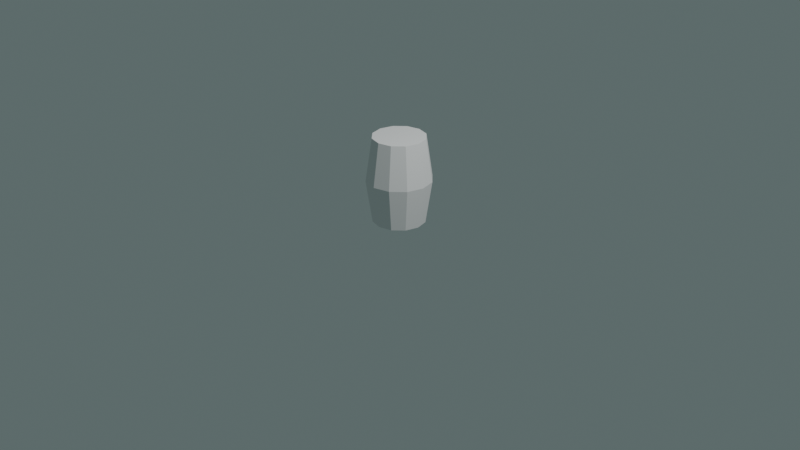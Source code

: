 # Source: barrel.blend  (saved by Blender 4.0.36; exported with 4.5.12 LTS)
import bpy
from mathutils import Matrix  # noqa: F401  (used for matrix-valued properties, if any)

bpy.ops.wm.read_factory_settings(use_empty=True)
scene = bpy.context.scene
scene.name = 'Scene'

# ---- collections
col_collection = bpy.data.collections.new('Collection'); scene.collection.children.link(col_collection)

# ---- images (referenced by path relative to the original .blend; pixels are not part of the script)
import os
ASSET_DIR = os.environ.get("B2B_ASSET_DIR", "")  # directory of the original .blend (textures are referenced by path, not embedded)
HERE = os.path.dirname(os.path.abspath(__file__))  # packed textures are extracted next to this script under _unpacked/

def load_image(name, relpath, width, height, colorspace="sRGB"):
    """Load a texture the original file referenced (path relative to the .blend, or extracted next to this script)."""
    p = next((c for c in (os.path.join(HERE, relpath), os.path.join(ASSET_DIR, relpath)) if relpath and os.path.exists(c)), "")
    if p:
        img = bpy.data.images.load(p, check_existing=True)
        img.name = name
    else:  # same state as the original file: an image datablock whose file is absent (Cycles renders it pink)
        img = bpy.data.images.new(name, width, height)
        img.source = "FILE"
        img.filepath = "//" + (relpath or name)
    img.colorspace_settings.name = colorspace
    return img
img_uv_grid = load_image('uv_grid', '', 1024, 1024, 'sRGB')
img_barrel_brown = load_image('barrel brown', 'textures/barrel texture.png', 1024, 1024, 'sRGB')

# ---- materials (node trees are filled in below, after node groups)
mat_material = bpy.data.materials.new('Material')
mat_material.alpha_threshold = 0.0
mat_material.roughness = 0.5
mat_material.line_color = (0.0, 0.0, 0.0, 1.0)
mat_material_001 = bpy.data.materials.new('Material.001')
mat_material_001.alpha_threshold = 0.0
mat_material_001.roughness = 0.5
mat_material_001.line_color = (0.0, 0.0, 0.0, 1.0)

# ---- material node trees
mat_material.use_nodes = True; mat_material.node_tree.nodes.clear()
_N = mat_material.node_tree.nodes; _L = mat_material.node_tree.links
n0 = _N.new('ShaderNodeOutputMaterial'); n0.name = 'Material Output'; n0.location = (300, 300)
n1 = _N.new('ShaderNodeBsdfPrincipled'); n1.name = 'Principled BSDF'; n1.location = (10, 300)
n1.distribution = 'GGX'
n1.subsurface_method = 'RANDOM_WALK_SKIN'
n1.inputs[3].default_value = 1.45
n1.inputs[27].default_value = (0.0, 0.0, 0.0, 1.0)
n1.inputs[28].default_value = 1.0
n2 = _N.new('ShaderNodeTexImage'); n2.name = 'Image Texture'; n2.location = (-309, 289)
n2.image = img_uv_grid
_L.new(n1.outputs[0], n0.inputs[0])
_L.new(n2.outputs[0], n1.inputs[0])
n0.is_active_output = True
mat_material_001.use_nodes = True; mat_material_001.node_tree.nodes.clear()
_N = mat_material_001.node_tree.nodes; _L = mat_material_001.node_tree.links
n0 = _N.new('ShaderNodeOutputMaterial'); n0.name = 'Material Output'; n0.location = (300, 300)
n1 = _N.new('ShaderNodeBsdfPrincipled'); n1.name = 'Principled BSDF'; n1.location = (10, 300)
n1.distribution = 'GGX'
n1.subsurface_method = 'RANDOM_WALK_SKIN'
n1.inputs[3].default_value = 1.45
n1.inputs[27].default_value = (0.0, 0.0, 0.0, 1.0)
n1.inputs[28].default_value = 1.0
n2 = _N.new('ShaderNodeTexImage'); n2.name = 'Image Texture'; n2.location = (-309, 289)
n2.image = img_barrel_brown
_L.new(n1.outputs[0], n0.inputs[0])
_L.new(n2.outputs[0], n1.inputs[0])
n0.is_active_output = True

# ---- world
world_world = bpy.data.worlds.new('World'); scene.world = world_world
world_world.use_nodes = True; world_world.node_tree.nodes.clear()
_N = world_world.node_tree.nodes; _L = world_world.node_tree.links
n0 = _N.new('ShaderNodeOutputWorld'); n0.name = 'World Output'; n0.location = (300, 300)
n1 = _N.new('ShaderNodeBackground'); n1.name = 'Background'; n1.location = (10, 300)
n1.inputs[0].default_value = (0.08717, 0.1193, 0.1183, 1.0)
_L.new(n1.outputs[0], n0.inputs[0])
n0.is_active_output = True
world_world.color = (0.05088, 0.05088, 0.05088)
world_world.use_sun_shadow = False
world_world.sun_shadow_jitter_overblur = 0.0

# ---- cameras
cam_camera = bpy.data.cameras.new('Camera')
cam_camera.clip_end = 100.0
cam_camera.ortho_scale = 7.314

# ---- lights
light_light = bpy.data.lights.new('Light', 'SPOT')
light_light.transmission_factor = 0.0
light_light.energy = 1000.0
light_light.shadow_soft_size = 0.1
light_light.shadow_maximum_resolution = 0.006
light_light.use_absolute_resolution = True
light_light.spot_size = 0.2969
light_light.use_soft_falloff = False

# ---- meshes
me_cylinder = bpy.data.meshes.new('Cylinder')
me_cylinder.from_pydata([(-3.104e-09, 0.275, 0.9), (0.1375, 0.2382, 0.9), (0.2382, 0.1375, 0.9), (0.275, -2.484e-09, 0.9), (0.2382, -0.1375, 0.9), (0.1375, -0.2382, 0.9), (-3.104e-09, -0.275, 0.9), (-0.1375, -0.2382, 0.9), (-0.2382, -0.1375, 0.9), (-0.275, -2.484e-09, 0.9), (-0.2382, 0.1375, 0.9), (-0.1375, 0.2382, 0.9), (-2.367e-09, 0.3829, 0.45), (0.1915, 0.3316, 0.45), (0.3316, 0.1915, 0.45), (0.3829, -3.096e-09, 0.45), (0.3316, -0.1915, 0.45), (0.1915, -0.3316, 0.45), (-2.367e-09, -0.3829, 0.45), (-0.1915, -0.3316, 0.45), (-0.3316, -0.1915, 0.45), (-0.3829, -3.096e-09, 0.45), (-0.3316, 0.1915, 0.45), (-0.1915, 0.3316, 0.45), (-2.823e-09, 0.3374, 0.7331), (-2.727e-09, 0.352, 0.6751), (0.176, 0.3049, 0.6751), (0.1687, 0.2922, 0.7331), (0.3049, 0.176, 0.6751), (0.2922, 0.1687, 0.7331), (0.352, -2.846e-09, 0.6751), (0.3374, -2.765e-09, 0.7331), (0.3049, -0.176, 0.6751), (0.2922, -0.1687, 0.7331), (0.176, -0.3049, 0.6751), (0.1687, -0.2922, 0.7331), (-2.727e-09, -0.352, 0.6751), (-2.823e-09, -0.3374, 0.7331), (-0.176, -0.3049, 0.6751), (-0.1687, -0.2922, 0.7331), (-0.3049, -0.176, 0.6751), (-0.2922, -0.1687, 0.7331), (-0.352, -2.846e-09, 0.6751), (-0.3374, -2.765e-09, 0.7331), (-0.3049, 0.176, 0.6751), (-0.2922, 0.1687, 0.7331), (-0.176, 0.3049, 0.6751), (-0.1687, 0.2922, 0.7331), (-2.823e-09, 0.3568, 0.7279), (-2.727e-09, 0.3714, 0.6808), (0.1857, 0.3217, 0.6808), (0.1784, 0.309, 0.7279), (0.3217, 0.1857, 0.6808), (0.309, 0.1784, 0.7279), (0.3714, -2.846e-09, 0.6808), (0.3568, -2.765e-09, 0.7279), (0.3217, -0.1857, 0.6808), (0.309, -0.1784, 0.7279), (0.1857, -0.3217, 0.6808), (0.1784, -0.309, 0.7279), (-2.727e-09, -0.3714, 0.6808), (-2.823e-09, -0.3568, 0.7279), (-0.1857, -0.3217, 0.6808), (-0.1784, -0.309, 0.7279), (-0.3217, -0.1857, 0.6808), (-0.309, -0.1784, 0.7279), (-0.3714, -2.846e-09, 0.6808), (-0.3568, -2.765e-09, 0.7279), (-0.3217, 0.1857, 0.6808), (-0.309, 0.1784, 0.7279), (-0.1857, 0.3217, 0.6808), (-0.1784, 0.309, 0.7279), (-2.575e-09, 0.2457, 0.9), (0.1229, 0.2128, 0.9), (0.2128, 0.1229, 0.9), (0.2457, -2.219e-09, 0.9), (0.2128, -0.1229, 0.9), (0.1229, -0.2128, 0.9), (-2.575e-09, -0.2457, 0.9), (-0.1229, -0.2128, 0.9), (-0.2128, -0.1229, 0.9), (-0.2457, -2.219e-09, 0.9), (-0.2128, 0.1229, 0.9), (-0.1229, 0.2128, 0.9), (-2.575e-09, 0.2457, 0.87), (0.1229, 0.2128, 0.87), (0.2128, 0.1229, 0.87), (0.2457, -2.219e-09, 0.87), (0.2128, -0.1229, 0.87), (0.1229, -0.2128, 0.87), (-2.575e-09, -0.2457, 0.87), (-0.1229, -0.2128, 0.87), (-0.2128, -0.1229, 0.87), (-0.2457, -2.219e-09, 0.87), (-0.2128, 0.1229, 0.87), (-0.1229, 0.2128, 0.87), (-3.104e-09, 0.275, 0.0), (0.1375, 0.2382, 0.0), (0.2382, 0.1375, 0.0), (0.275, -2.484e-09, 0.0), (0.2382, -0.1375, 0.0), (0.1375, -0.2382, 0.0), (-3.104e-09, -0.275, 0.0), (-0.1375, -0.2382, 0.0), (-0.2382, -0.1375, 0.0), (-0.275, -2.484e-09, 0.0), (-0.2382, 0.1375, 0.0), (-0.1375, 0.2382, 0.0), (-2.823e-09, 0.3374, 0.1669), (-2.727e-09, 0.352, 0.2249), (0.176, 0.3049, 0.2249), (0.1687, 0.2922, 0.1669), (0.3049, 0.176, 0.2249), (0.2922, 0.1687, 0.1669), (0.352, -2.846e-09, 0.2249), (0.3374, -2.765e-09, 0.1669), (0.3049, -0.176, 0.2249), (0.2922, -0.1687, 0.1669), (0.176, -0.3049, 0.2249), (0.1687, -0.2922, 0.1669), (-2.727e-09, -0.352, 0.2249), (-2.823e-09, -0.3374, 0.1669), (-0.176, -0.3049, 0.2249), (-0.1687, -0.2922, 0.1669), (-0.3049, -0.176, 0.2249), (-0.2922, -0.1687, 0.1669), (-0.352, -2.846e-09, 0.2249), (-0.3374, -2.765e-09, 0.1669), (-0.3049, 0.176, 0.2249), (-0.2922, 0.1687, 0.1669), (-0.176, 0.3049, 0.2249), (-0.1687, 0.2922, 0.1669), (-2.823e-09, 0.3568, 0.1721), (-2.727e-09, 0.3714, 0.2192), (0.1857, 0.3217, 0.2192), (0.1784, 0.309, 0.1721), (0.3217, 0.1857, 0.2192), (0.309, 0.1784, 0.1721), (0.3714, -2.846e-09, 0.2192), (0.3568, -2.765e-09, 0.1721), (0.3217, -0.1857, 0.2192), (0.309, -0.1784, 0.1721), (0.1857, -0.3217, 0.2192), (0.1784, -0.309, 0.1721), (-2.727e-09, -0.3714, 0.2192), (-2.823e-09, -0.3568, 0.1721), (-0.1857, -0.3217, 0.2192), (-0.1784, -0.309, 0.1721), (-0.3217, -0.1857, 0.2192), (-0.309, -0.1784, 0.1721), (-0.3714, -2.846e-09, 0.2192), (-0.3568, -2.765e-09, 0.1721), (-0.3217, 0.1857, 0.2192), (-0.309, 0.1784, 0.1721), (-0.1857, 0.3217, 0.2192), (-0.1784, 0.309, 0.1721), (-2.575e-09, 0.2457, 0.0), (0.1229, 0.2128, 0.0), (0.2128, 0.1229, 0.0), (0.2457, -2.219e-09, 0.0), (0.2128, -0.1229, 0.0), (0.1229, -0.2128, 0.0), (-2.575e-09, -0.2457, 0.0), (-0.1229, -0.2128, 0.0), (-0.2128, -0.1229, 0.0), (-0.2457, -2.219e-09, 0.0), (-0.2128, 0.1229, 0.0), (-0.1229, 0.2128, 0.0), (-2.575e-09, 0.2457, 0.03003), (0.1229, 0.2128, 0.03003), (0.2128, 0.1229, 0.03003), (0.2457, -2.219e-09, 0.03003), (0.2128, -0.1229, 0.03003), (0.1229, -0.2128, 0.03003), (-2.575e-09, -0.2457, 0.03003), (-0.1229, -0.2128, 0.03003), (-0.2128, -0.1229, 0.03003), (-0.2457, -2.219e-09, 0.03003), (-0.2128, 0.1229, 0.03003), (-0.1229, 0.2128, 0.03003), (0.1377, 0.1617, 0.87), (0.09964, 0.1341, 0.87), (0.1142, 0.08939, 0.87), (0.1612, 0.08939, 0.87), (0.1757, 0.1341, 0.87), (0.1377, 0.1617, 0.8822), (0.09964, 0.1341, 0.8822), (0.1142, 0.08939, 0.8822), (0.1612, 0.08939, 0.8822), (0.1757, 0.1341, 0.8822)], [], [(23, 46, 25, 12), (13, 26, 28, 14), (14, 28, 30, 15), (15, 30, 32, 16), (16, 32, 34, 17), (17, 34, 36, 18), (18, 36, 38, 19), (19, 38, 40, 20), (20, 40, 42, 21), (21, 42, 44, 22), (22, 44, 46, 23), (12, 25, 26, 13), (27, 1, 2, 29), (45, 10, 11, 47), (43, 9, 10, 45), (41, 8, 9, 43), (39, 7, 8, 41), (37, 6, 7, 39), (35, 5, 6, 37), (33, 4, 5, 35), (31, 3, 4, 33), (29, 2, 3, 31), (24, 0, 1, 27), (29, 31, 55, 53), (39, 41, 65, 63), (36, 34, 58, 60), (46, 44, 68, 70), (26, 25, 49, 50), (35, 37, 61, 59), (45, 47, 71, 69), (32, 30, 54, 56), (42, 40, 64, 66), (24, 27, 51, 48), (31, 33, 57, 55), (41, 43, 67, 65), (47, 11, 0, 24), (71, 48, 49, 70), (69, 71, 70, 68), (67, 69, 68, 66), (65, 67, 66, 64), (63, 65, 64, 62), (61, 63, 62, 60), (59, 61, 60, 58), (57, 59, 58, 56), (55, 57, 56, 54), (53, 55, 54, 52), (51, 53, 52, 50), (48, 51, 50, 49), (40, 38, 62, 64), (30, 28, 52, 54), (43, 45, 69, 67), (33, 35, 59, 57), (47, 24, 48, 71), (44, 42, 66, 68), (34, 32, 56, 58), (37, 39, 63, 61), (27, 29, 53, 51), (25, 46, 70, 49), (38, 36, 60, 62), (28, 26, 50, 52), (5, 4, 76, 77), (0, 11, 83, 72), (2, 1, 73, 74), (9, 8, 80, 81), (6, 5, 77, 78), (3, 2, 74, 75), (10, 9, 81, 82), (7, 6, 78, 79), (4, 3, 75, 76), (11, 10, 82, 83), (1, 0, 72, 73), (8, 7, 79, 80), (74, 73, 85, 86), (81, 80, 92, 93), (78, 77, 89, 90), (75, 74, 86, 87), (82, 81, 93, 94), (79, 78, 90, 91), (76, 75, 87, 88), (83, 82, 94, 95), (73, 72, 84, 85), (80, 79, 91, 92), (77, 76, 88, 89), (72, 83, 95, 84), (93, 92, 94), (92, 91, 95, 94), (91, 90, 84, 95), (85, 84, 90, 89), (86, 85, 89, 88), (87, 86, 88), (23, 12, 109, 130), (13, 14, 112, 110), (14, 15, 114, 112), (15, 16, 116, 114), (16, 17, 118, 116), (17, 18, 120, 118), (18, 19, 122, 120), (19, 20, 124, 122), (20, 21, 126, 124), (21, 22, 128, 126), (22, 23, 130, 128), (12, 13, 110, 109), (111, 113, 98, 97), (129, 131, 107, 106), (127, 129, 106, 105), (125, 127, 105, 104), (123, 125, 104, 103), (121, 123, 103, 102), (119, 121, 102, 101), (117, 119, 101, 100), (115, 117, 100, 99), (113, 115, 99, 98), (108, 111, 97, 96), (113, 137, 139, 115), (123, 147, 149, 125), (120, 144, 142, 118), (130, 154, 152, 128), (110, 134, 133, 109), (119, 143, 145, 121), (129, 153, 155, 131), (116, 140, 138, 114), (126, 150, 148, 124), (108, 132, 135, 111), (115, 139, 141, 117), (125, 149, 151, 127), (131, 108, 96, 107), (155, 154, 133, 132), (153, 152, 154, 155), (151, 150, 152, 153), (149, 148, 150, 151), (147, 146, 148, 149), (145, 144, 146, 147), (143, 142, 144, 145), (141, 140, 142, 143), (139, 138, 140, 141), (137, 136, 138, 139), (135, 134, 136, 137), (132, 133, 134, 135), (124, 148, 146, 122), (114, 138, 136, 112), (127, 151, 153, 129), (117, 141, 143, 119), (131, 155, 132, 108), (128, 152, 150, 126), (118, 142, 140, 116), (121, 145, 147, 123), (111, 135, 137, 113), (109, 133, 154, 130), (122, 146, 144, 120), (112, 136, 134, 110), (101, 161, 160, 100), (96, 156, 167, 107), (98, 158, 157, 97), (105, 165, 164, 104), (102, 162, 161, 101), (99, 159, 158, 98), (106, 166, 165, 105), (103, 163, 162, 102), (100, 160, 159, 99), (107, 167, 166, 106), (97, 157, 156, 96), (104, 164, 163, 103), (158, 170, 169, 157), (165, 177, 176, 164), (162, 174, 173, 161), (159, 171, 170, 158), (166, 178, 177, 165), (163, 175, 174, 162), (160, 172, 171, 159), (167, 179, 178, 166), (157, 169, 168, 156), (164, 176, 175, 163), (161, 173, 172, 160), (156, 168, 179, 167), (177, 178, 176), (176, 178, 179, 175), (175, 179, 168, 174), (169, 173, 174, 168), (170, 172, 173, 169), (171, 172, 170), (183, 188, 187, 182), (181, 186, 185, 180), (184, 189, 188, 183), (182, 187, 186, 181), (180, 185, 189, 184), (186, 187, 188, 189, 185)])
_k = set([(0, 24), (0, 72), (1, 27), (1, 73), (2, 29), (2, 74), (3, 31), (3, 75), (4, 33), (4, 76), (5, 35), (5, 77), (6, 37), (6, 78), (7, 39), (7, 79), (8, 41), (8, 80), (9, 43), (9, 81), (10, 45), (10, 82), (11, 47), (11, 83), (12, 25), (12, 109), (13, 26), (13, 110), (14, 28), (14, 112), (15, 30), (15, 114), (16, 32), (16, 116), (17, 34), (17, 118), (18, 36), (18, 120), (19, 38), (19, 122), (20, 40), (20, 124), (21, 42), (21, 126), (22, 44), (22, 128), (23, 46), (23, 130), (27, 51), (72, 84), (73, 85), (74, 86), (75, 87), (76, 88), (77, 89), (78, 90), (79, 91), (80, 92), (81, 93), (82, 94), (83, 95), (96, 108), (96, 156), (97, 111), (97, 157), (98, 113), (98, 158), (99, 115), (99, 159), (100, 117), (100, 160), (101, 119), (101, 161), (102, 121), (102, 162), (103, 123), (103, 163), (104, 125), (104, 164), (105, 127), (105, 165), (106, 129), (106, 166), (107, 131), (107, 167), (108, 132), (109, 133), (110, 134), (111, 135), (112, 136), (113, 137), (114, 138), (115, 139), (116, 140), (117, 141), (118, 142), (119, 143), (120, 144), (121, 145), (122, 146), (123, 147), (124, 148), (125, 149), (126, 150), (127, 151), (128, 152), (129, 153), (130, 154), (131, 155), (132, 133), (134, 135), (136, 137), (138, 139), (140, 141), (142, 143), (144, 145), (146, 147), (148, 149), (150, 151), (152, 153), (154, 155), (156, 168), (157, 169), (158, 170), (159, 171), (160, 172), (161, 173), (162, 174), (163, 175), (164, 176), (165, 177), (166, 178), (167, 179)])
me_cylinder.attributes.new('sharp_edge', 'BOOLEAN', 'EDGE').data.foreach_set('value', [ (min(e.vertices), max(e.vertices)) in _k for e in me_cylinder.edges])
_uv = me_cylinder.uv_layers.new(name='UVMap')
_uv.uv.foreach_set('vector', [0.09776, 0.7603, 0.09776, 0.8697, 0.001464, 0.8697, 0.001464, 0.7603, 0.9201, 0.7603, 0.9201, 0.8697, 0.8448, 0.8697, 0.8448, 0.7603, 0.8448, 0.7603, 0.8448, 0.8697, 0.7723, 0.8697, 0.7723, 0.7603, 0.7723, 0.7603, 0.7723, 0.8697, 0.699, 0.8697, 0.699, 0.7603, 0.699, 0.7603, 0.699, 0.8697, 0.6231, 0.8697, 0.6231, 0.7603, 0.6231, 0.7603, 0.6231, 0.8697, 0.5435, 0.8697, 0.5435, 0.7603, 0.5435, 0.7603, 0.5435, 0.8697, 0.4599, 0.8697, 0.4599, 0.7603, 0.4599, 0.7603, 0.4599, 0.8697, 0.3715, 0.8697, 0.3715, 0.7603, 0.3715, 0.7603, 0.3715, 0.8697, 0.2819, 0.8697, 0.2819, 0.7603, 0.2819, 0.7603, 0.2819, 0.8697, 0.1908, 0.8697, 0.1908, 0.7603, 0.1908, 0.7603, 0.1908, 0.8697, 0.09776, 0.8697, 0.09776, 0.7603, 0.9981, 0.7603, 0.9981, 0.8697, 0.9201, 0.8697, 0.9201, 0.7603, 0.9201, 0.9136, 0.9201, 0.9979, 0.8448, 0.9979, 0.8448, 0.9136, 0.1908, 0.9136, 0.1908, 0.9979, 0.09776, 0.9979, 0.09776, 0.9136, 0.2819, 0.9136, 0.2819, 0.9979, 0.1908, 0.9979, 0.1908, 0.9136, 0.3715, 0.9136, 0.3715, 0.9979, 0.2819, 0.9979, 0.2819, 0.9136, 0.4599, 0.9136, 0.4599, 0.9979, 0.3715, 0.9979, 0.3715, 0.9136, 0.5435, 0.9136, 0.5435, 0.9979, 0.4599, 0.9979, 0.4599, 0.9136, 0.6231, 0.9136, 0.6231, 0.9979, 0.5435, 0.9979, 0.5435, 0.9136, 0.699, 0.9136, 0.699, 0.9979, 0.6231, 0.9979, 0.6231, 0.9136, 0.7723, 0.9136, 0.7723, 0.9979, 0.699, 0.9979, 0.699, 0.9136, 0.8448, 0.9136, 0.8448, 0.9979, 0.7723, 0.9979, 0.7723, 0.9136, 0.9981, 0.9136, 0.9981, 0.9979, 0.9201, 0.9979, 0.9201, 0.9136, 0.8448, 0.9136, 0.7723, 0.9136, 0.7723, 0.9036, 0.8448, 0.9036, 0.4599, 0.9136, 0.3715, 0.9136, 0.3715, 0.9036, 0.4599, 0.9036, 0.5435, 0.8697, 0.6231, 0.8697, 0.6231, 0.8803, 0.5435, 0.8803, 0.09776, 0.8697, 0.1908, 0.8697, 0.1908, 0.8803, 0.09776, 0.8803, 0.9201, 0.8697, 0.9981, 0.8697, 0.9981, 0.8803, 0.9201, 0.8803, 0.6231, 0.9136, 0.5435, 0.9136, 0.5435, 0.9036, 0.6231, 0.9036, 0.1908, 0.9136, 0.09776, 0.9136, 0.09776, 0.9036, 0.1908, 0.9036, 0.699, 0.8697, 0.7723, 0.8697, 0.7723, 0.8803, 0.699, 0.8803, 0.2819, 0.8697, 0.3715, 0.8697, 0.3715, 0.8803, 0.2819, 0.8803, 0.9981, 0.9136, 0.9201, 0.9136, 0.9201, 0.9036, 0.9981, 0.9036, 0.7723, 0.9136, 0.699, 0.9136, 0.699, 0.9036, 0.7723, 0.9036, 0.3715, 0.9136, 0.2819, 0.9136, 0.2819, 0.9036, 0.3715, 0.9036, 0.09776, 0.9136, 0.09776, 0.9979, 0.001464, 0.9979, 0.001464, 0.9136, 0.09776, 0.9036, 0.001464, 0.9036, 0.001464, 0.8803, 0.09776, 0.8803, 0.1908, 0.9036, 0.09776, 0.9036, 0.09776, 0.8803, 0.1908, 0.8803, 0.2819, 0.9036, 0.1908, 0.9036, 0.1908, 0.8803, 0.2819, 0.8803, 0.3715, 0.9036, 0.2819, 0.9036, 0.2819, 0.8803, 0.3715, 0.8803, 0.4599, 0.9036, 0.3715, 0.9036, 0.3715, 0.8803, 0.4599, 0.8803, 0.5435, 0.9036, 0.4599, 0.9036, 0.4599, 0.8803, 0.5435, 0.8803, 0.6231, 0.9036, 0.5435, 0.9036, 0.5435, 0.8803, 0.6231, 0.8803, 0.699, 0.9036, 0.6231, 0.9036, 0.6231, 0.8803, 0.699, 0.8803, 0.7723, 0.9036, 0.699, 0.9036, 0.699, 0.8803, 0.7723, 0.8803, 0.8448, 0.9036, 0.7723, 0.9036, 0.7723, 0.8803, 0.8448, 0.8803, 0.9201, 0.9036, 0.8448, 0.9036, 0.8448, 0.8803, 0.9201, 0.8803, 0.9981, 0.9036, 0.9201, 0.9036, 0.9201, 0.8803, 0.9981, 0.8803, 0.3715, 0.8697, 0.4599, 0.8697, 0.4599, 0.8803, 0.3715, 0.8803, 0.7723, 0.8697, 0.8448, 0.8697, 0.8448, 0.8803, 0.7723, 0.8803, 0.2819, 0.9136, 0.1908, 0.9136, 0.1908, 0.9036, 0.2819, 0.9036, 0.699, 0.9136, 0.6231, 0.9136, 0.6231, 0.9036, 0.699, 0.9036, 0.09776, 0.9136, 0.001464, 0.9136, 0.001464, 0.9036, 0.09776, 0.9036, 0.1908, 0.8697, 0.2819, 0.8697, 0.2819, 0.8803, 0.1908, 0.8803, 0.6231, 0.8697, 0.699, 0.8697, 0.699, 0.8803, 0.6231, 0.8803, 0.5435, 0.9136, 0.4599, 0.9136, 0.4599, 0.9036, 0.5435, 0.9036, 0.9201, 0.9136, 0.8448, 0.9136, 0.8448, 0.9036, 0.9201, 0.9036, 0.001464, 0.8697, 0.09776, 0.8697, 0.09776, 0.8803, 0.001464, 0.8803, 0.4599, 0.8697, 0.5435, 0.8697, 0.5435, 0.8803, 0.4599, 0.8803, 0.8448, 0.8697, 0.9201, 0.8697, 0.9201, 0.8803, 0.8448, 0.8803, 0.2833, 0.4349, 0.2303, 0.4896, 0.2221, 0.4761, 0.2696, 0.4272, 0.008423, 0.3624, 0.02759, 0.2888, 0.04126, 0.2965, 0.02409, 0.3624, 0.08157, 0.4902, 0.02815, 0.4359, 0.04177, 0.4281, 0.08968, 0.4766, 0.1548, 0.2118, 0.2293, 0.2334, 0.2212, 0.247, 0.1549, 0.2283, 0.3024, 0.3612, 0.2833, 0.4349, 0.2696, 0.4272, 0.2868, 0.3613, 0.156, 0.5119, 0.08157, 0.4902, 0.08968, 0.4766, 0.1559, 0.4954, 0.08058, 0.2341, 0.1548, 0.2118, 0.1549, 0.2283, 0.08879, 0.2476, 0.2827, 0.2878, 0.3024, 0.3612, 0.2868, 0.3613, 0.2691, 0.2956, 0.2303, 0.4896, 0.156, 0.5119, 0.1559, 0.4954, 0.2221, 0.4761, 0.02759, 0.2888, 0.08058, 0.2341, 0.08879, 0.2476, 0.04126, 0.2965, 0.02815, 0.4359, 0.008423, 0.3624, 0.02409, 0.3624, 0.04177, 0.4281, 0.2293, 0.2334, 0.2827, 0.2878, 0.2691, 0.2956, 0.2212, 0.247, 0.08968, 0.4766, 0.04177, 0.4281, 0.05442, 0.4208, 0.09717, 0.4639, 0.1549, 0.2283, 0.2212, 0.247, 0.2137, 0.2597, 0.155, 0.2435, 0.2868, 0.3613, 0.2696, 0.4272, 0.2569, 0.42, 0.2722, 0.3614, 0.1559, 0.4954, 0.08968, 0.4766, 0.09717, 0.4639, 0.1559, 0.4802, 0.08879, 0.2476, 0.1549, 0.2283, 0.155, 0.2435, 0.09639, 0.2602, 0.2691, 0.2956, 0.2868, 0.3613, 0.2722, 0.3614, 0.2564, 0.3028, 0.2221, 0.4761, 0.1559, 0.4954, 0.1559, 0.4802, 0.2145, 0.4634, 0.04126, 0.2965, 0.08879, 0.2476, 0.09639, 0.2602, 0.05396, 0.3036, 0.04177, 0.4281, 0.02409, 0.3624, 0.03864, 0.3623, 0.05442, 0.4208, 0.2212, 0.247, 0.2691, 0.2956, 0.2564, 0.3028, 0.2137, 0.2597, 0.2696, 0.4272, 0.2221, 0.4761, 0.2145, 0.4634, 0.2569, 0.42, 0.02409, 0.3624, 0.04126, 0.2965, 0.05396, 0.3036, 0.03864, 0.3623, 0.155, 0.2435, 0.2137, 0.2597, 0.09639, 0.2602, 0.2137, 0.2597, 0.2564, 0.3028, 0.05396, 0.3036, 0.09639, 0.2602, 0.2564, 0.3028, 0.2722, 0.3614, 0.03864, 0.3623, 0.05396, 0.3036, 0.05442, 0.4208, 0.03864, 0.3623, 0.2722, 0.3614, 0.2569, 0.42, 0.09717, 0.4639, 0.05442, 0.4208, 0.2569, 0.42, 0.2145, 0.4634, 0.1559, 0.4802, 0.09717, 0.4639, 0.2145, 0.4634, 0.09776, 0.7603, 0.001464, 0.7603, 0.001464, 0.6558, 0.09776, 0.6558, 0.9201, 0.7603, 0.8448, 0.7603, 0.8448, 0.6558, 0.9201, 0.6558, 0.8448, 0.7603, 0.7723, 0.7603, 0.7723, 0.6558, 0.8448, 0.6558, 0.7723, 0.7603, 0.699, 0.7603, 0.699, 0.6558, 0.7723, 0.6558, 0.699, 0.7603, 0.6231, 0.7603, 0.6231, 0.6558, 0.699, 0.6558, 0.6231, 0.7603, 0.5435, 0.7603, 0.5435, 0.6558, 0.6231, 0.6558, 0.5435, 0.7603, 0.4599, 0.7603, 0.4599, 0.6558, 0.5435, 0.6558, 0.4599, 0.7603, 0.3715, 0.7603, 0.3715, 0.6558, 0.4599, 0.6558, 0.3715, 0.7603, 0.2819, 0.7603, 0.2819, 0.6558, 0.3715, 0.6558, 0.2819, 0.7603, 0.1908, 0.7603, 0.1908, 0.6558, 0.2819, 0.6558, 0.1908, 0.7603, 0.09776, 0.7603, 0.09776, 0.6558, 0.1908, 0.6558, 0.9981, 0.7603, 0.9201, 0.7603, 0.9201, 0.6558, 0.9981, 0.6558, 0.9201, 0.6163, 0.8448, 0.6163, 0.8448, 0.5276, 0.9201, 0.5276, 0.1908, 0.6163, 0.09776, 0.6163, 0.09776, 0.5276, 0.1908, 0.5276, 0.2819, 0.6163, 0.1908, 0.6163, 0.1908, 0.5276, 0.2819, 0.5276, 0.3715, 0.6163, 0.2819, 0.6163, 0.2819, 0.5276, 0.3715, 0.5276, 0.4599, 0.6163, 0.3715, 0.6163, 0.3715, 0.5276, 0.4599, 0.5276, 0.5435, 0.6163, 0.4599, 0.6163, 0.4599, 0.5276, 0.5435, 0.5276, 0.6231, 0.6163, 0.5435, 0.6163, 0.5435, 0.5276, 0.6231, 0.5276, 0.699, 0.6163, 0.6231, 0.6163, 0.6231, 0.5276, 0.699, 0.5276, 0.7723, 0.6163, 0.699, 0.6163, 0.699, 0.5276, 0.7723, 0.5276, 0.8448, 0.6163, 0.7723, 0.6163, 0.7723, 0.5276, 0.8448, 0.5276, 0.9981, 0.6163, 0.9201, 0.6163, 0.9201, 0.5276, 0.9981, 0.5276, 0.8448, 0.6163, 0.8448, 0.6253, 0.7723, 0.6253, 0.7723, 0.6163, 0.4599, 0.6163, 0.4599, 0.6253, 0.3715, 0.6253, 0.3715, 0.6163, 0.5435, 0.6558, 0.5435, 0.6462, 0.6231, 0.6462, 0.6231, 0.6558, 0.09776, 0.6558, 0.09776, 0.6462, 0.1908, 0.6462, 0.1908, 0.6558, 0.9201, 0.6558, 0.9201, 0.6462, 0.9981, 0.6462, 0.9981, 0.6558, 0.6231, 0.6163, 0.6231, 0.6253, 0.5435, 0.6253, 0.5435, 0.6163, 0.1908, 0.6163, 0.1908, 0.6253, 0.09776, 0.6253, 0.09776, 0.6163, 0.699, 0.6558, 0.699, 0.6462, 0.7723, 0.6462, 0.7723, 0.6558, 0.2819, 0.6558, 0.2819, 0.6462, 0.3715, 0.6462, 0.3715, 0.6558, 0.9981, 0.6163, 0.9981, 0.6253, 0.9201, 0.6253, 0.9201, 0.6163, 0.7723, 0.6163, 0.7723, 0.6253, 0.699, 0.6253, 0.699, 0.6163, 0.3715, 0.6163, 0.3715, 0.6253, 0.2819, 0.6253, 0.2819, 0.6163, 0.09776, 0.6163, 0.001464, 0.6163, 0.001464, 0.5276, 0.09776, 0.5276, 0.09776, 0.6253, 0.09776, 0.6462, 0.001464, 0.6462, 0.001464, 0.6253, 0.1908, 0.6253, 0.1908, 0.6462, 0.09776, 0.6462, 0.09776, 0.6253, 0.2819, 0.6253, 0.2819, 0.6462, 0.1908, 0.6462, 0.1908, 0.6253, 0.3715, 0.6253, 0.3715, 0.6462, 0.2819, 0.6462, 0.2819, 0.6253, 0.4599, 0.6253, 0.4599, 0.6462, 0.3715, 0.6462, 0.3715, 0.6253, 0.5435, 0.6253, 0.5435, 0.6462, 0.4599, 0.6462, 0.4599, 0.6253, 0.6231, 0.6253, 0.6231, 0.6462, 0.5435, 0.6462, 0.5435, 0.6253, 0.699, 0.6253, 0.699, 0.6462, 0.6231, 0.6462, 0.6231, 0.6253, 0.7723, 0.6253, 0.7723, 0.6462, 0.699, 0.6462, 0.699, 0.6253, 0.8448, 0.6253, 0.8448, 0.6462, 0.7723, 0.6462, 0.7723, 0.6253, 0.9201, 0.6253, 0.9201, 0.6462, 0.8448, 0.6462, 0.8448, 0.6253, 0.9981, 0.6253, 0.9981, 0.6462, 0.9201, 0.6462, 0.9201, 0.6253, 0.3715, 0.6558, 0.3715, 0.6462, 0.4599, 0.6462, 0.4599, 0.6558, 0.7723, 0.6558, 0.7723, 0.6462, 0.8448, 0.6462, 0.8448, 0.6558, 0.2819, 0.6163, 0.2819, 0.6253, 0.1908, 0.6253, 0.1908, 0.6163, 0.699, 0.6163, 0.699, 0.6253, 0.6231, 0.6253, 0.6231, 0.6163, 0.09776, 0.6163, 0.09776, 0.6253, 0.001464, 0.6253, 0.001464, 0.6163, 0.1908, 0.6558, 0.1908, 0.6462, 0.2819, 0.6462, 0.2819, 0.6558, 0.6231, 0.6558, 0.6231, 0.6462, 0.699, 0.6462, 0.699, 0.6558, 0.5435, 0.6163, 0.5435, 0.6253, 0.4599, 0.6253, 0.4599, 0.6163, 0.9201, 0.6163, 0.9201, 0.6253, 0.8448, 0.6253, 0.8448, 0.6163, 0.001464, 0.6558, 0.001464, 0.6462, 0.09776, 0.6462, 0.09776, 0.6558, 0.4599, 0.6558, 0.4599, 0.6462, 0.5435, 0.6462, 0.5435, 0.6558, 0.8448, 0.6558, 0.8448, 0.6462, 0.9201, 0.6462, 0.9201, 0.6558, 0.5914, 0.2888, 0.5777, 0.2965, 0.5301, 0.2476, 0.5384, 0.2341, 0.3165, 0.3613, 0.3322, 0.3613, 0.3493, 0.4272, 0.3357, 0.4349, 0.3897, 0.2334, 0.3978, 0.247, 0.3499, 0.2956, 0.3362, 0.2878, 0.4629, 0.5119, 0.463, 0.4954, 0.5293, 0.4766, 0.5374, 0.4902, 0.6105, 0.3624, 0.5949, 0.3624, 0.5777, 0.2965, 0.5914, 0.2888, 0.4641, 0.2118, 0.464, 0.2283, 0.3978, 0.247, 0.3897, 0.2334, 0.3887, 0.4896, 0.3969, 0.4761, 0.463, 0.4954, 0.4629, 0.5119, 0.5908, 0.4359, 0.5772, 0.4281, 0.5949, 0.3624, 0.6105, 0.3624, 0.5384, 0.2341, 0.5301, 0.2476, 0.464, 0.2283, 0.4641, 0.2118, 0.3357, 0.4349, 0.3493, 0.4272, 0.3969, 0.4761, 0.3887, 0.4896, 0.3362, 0.2878, 0.3499, 0.2956, 0.3322, 0.3613, 0.3165, 0.3613, 0.5374, 0.4902, 0.5293, 0.4766, 0.5772, 0.4281, 0.5908, 0.4359, 0.3978, 0.247, 0.4053, 0.2597, 0.3625, 0.3028, 0.3499, 0.2956, 0.463, 0.4954, 0.4631, 0.4802, 0.5218, 0.4639, 0.5293, 0.4766, 0.5949, 0.3624, 0.5803, 0.3623, 0.565, 0.3036, 0.5777, 0.2965, 0.464, 0.2283, 0.464, 0.2435, 0.4053, 0.2597, 0.3978, 0.247, 0.3969, 0.4761, 0.4045, 0.4634, 0.4631, 0.4802, 0.463, 0.4954, 0.5772, 0.4281, 0.5645, 0.4208, 0.5803, 0.3623, 0.5949, 0.3624, 0.5301, 0.2476, 0.5225, 0.2602, 0.464, 0.2435, 0.464, 0.2283, 0.3493, 0.4272, 0.3621, 0.42, 0.4045, 0.4634, 0.3969, 0.4761, 0.3499, 0.2956, 0.3625, 0.3028, 0.3467, 0.3614, 0.3322, 0.3613, 0.5293, 0.4766, 0.5218, 0.4639, 0.5645, 0.4208, 0.5772, 0.4281, 0.5777, 0.2965, 0.565, 0.3036, 0.5225, 0.2602, 0.5301, 0.2476, 0.3322, 0.3613, 0.3467, 0.3614, 0.3621, 0.42, 0.3493, 0.4272, 0.4631, 0.4802, 0.4045, 0.4634, 0.5218, 0.4639, 0.5218, 0.4639, 0.4045, 0.4634, 0.3621, 0.42, 0.5645, 0.4208, 0.5645, 0.4208, 0.3621, 0.42, 0.3467, 0.3614, 0.5803, 0.3623, 0.3625, 0.3028, 0.565, 0.3036, 0.5803, 0.3623, 0.3467, 0.3614, 0.4053, 0.2597, 0.5225, 0.2602, 0.565, 0.3036, 0.3625, 0.3028, 0.464, 0.2435, 0.5225, 0.2602, 0.4053, 0.2597, 0.6539, 0.4632, 0.6539, 0.4692, 0.6308, 0.4692, 0.6308, 0.4632, 0.6201, 0.496, 0.6237, 0.4912, 0.6423, 0.5047, 0.6388, 0.5096, 0.6667, 0.4893, 0.661, 0.4912, 0.6539, 0.4692, 0.6596, 0.4674, 0.6251, 0.4674, 0.6308, 0.4692, 0.6237, 0.4912, 0.6179, 0.4893, 0.6459, 0.5096, 0.6423, 0.5047, 0.661, 0.4912, 0.6645, 0.496, 0.6237, 0.4912, 0.6308, 0.4692, 0.6539, 0.4692, 0.661, 0.4912, 0.6423, 0.5047])
me_cylinder.materials.append(mat_material)
me_cylinder.update()
me_barrel = bpy.data.meshes.new('barrel')
me_barrel.from_pydata([(0.0, 0.275, 0.9), (0.1375, 0.2382, 0.9), (0.2382, 0.1375, 0.9), (0.275, 0.0, 0.9), (0.2382, -0.1375, 0.9), (0.1375, -0.2382, 0.9), (0.0, -0.275, 0.9), (-0.1375, -0.2382, 0.9), (-0.2382, -0.1375, 0.9), (-0.275, 0.0, 0.9), (-0.2382, 0.1375, 0.9), (-0.1375, 0.2382, 0.9), (-1.216e-09, 0.3423, 0.45), (0.1712, 0.2965, 0.45), (0.2965, 0.1712, 0.45), (0.3423, -6.079e-10, 0.45), (0.2965, -0.1712, 0.45), (0.1712, -0.2965, 0.45), (-1.216e-09, -0.3423, 0.45), (-0.1712, -0.2965, 0.45), (-0.2965, -0.1712, 0.45), (-0.3423, -6.079e-10, 0.45), (-0.2965, 0.1712, 0.45), (-0.1712, 0.2965, 0.45), (-6.459e-10, 0.3108, 0.7143), (-8.593e-10, 0.3226, 0.6352), (0.1613, 0.2794, 0.6352), (0.1554, 0.2691, 0.7143), (0.2794, 0.1613, 0.6352), (0.2691, 0.1554, 0.7143), (0.3226, -4.297e-10, 0.6352), (0.3108, -3.23e-10, 0.7143), (0.2794, -0.1613, 0.6352), (0.2691, -0.1554, 0.7143), (0.1613, -0.2794, 0.6352), (0.1554, -0.2691, 0.7143), (-8.593e-10, -0.3226, 0.6352), (-6.459e-10, -0.3108, 0.7143), (-0.1613, -0.2794, 0.6352), (-0.1554, -0.2691, 0.7143), (-0.2794, -0.1613, 0.6352), (-0.2691, -0.1554, 0.7143), (-0.3226, -4.297e-10, 0.6352), (-0.3108, -3.23e-10, 0.7143), (-0.2794, 0.1613, 0.6352), (-0.2691, 0.1554, 0.7143), (-0.1613, 0.2794, 0.6352), (-0.1554, 0.2691, 0.7143), (-4.978e-10, 0.3261, 0.7086), (-8.593e-10, 0.3379, 0.6416), (0.1689, 0.2926, 0.6416), (0.163, 0.2824, 0.7086), (0.2926, 0.1689, 0.6416), (0.2824, 0.163, 0.7086), (0.3379, -4.297e-10, 0.6416), (0.3261, -3.23e-10, 0.7086), (0.2926, -0.1689, 0.6416), (0.2824, -0.163, 0.7086), (0.1689, -0.2926, 0.6416), (0.163, -0.2824, 0.7086), (-8.593e-10, -0.3379, 0.6416), (-4.978e-10, -0.3261, 0.7086), (-0.1689, -0.2926, 0.6416), (-0.163, -0.2824, 0.7086), (-0.2926, -0.1689, 0.6416), (-0.2824, -0.163, 0.7086), (-0.3379, -4.297e-10, 0.6416), (-0.3261, -3.23e-10, 0.7086), (-0.2926, 0.1689, 0.6416), (-0.2824, 0.163, 0.7086), (-0.1689, 0.2926, 0.6416), (-0.163, 0.2824, 0.7086), (5.591e-10, 0.244, 0.9), (0.122, 0.2113, 0.9), (0.2113, 0.122, 0.9), (0.244, 2.795e-10, 0.9), (0.2113, -0.122, 0.9), (0.122, -0.2113, 0.9), (5.591e-10, -0.244, 0.9), (-0.122, -0.2113, 0.9), (-0.2113, -0.122, 0.9), (-0.244, 2.795e-10, 0.9), (-0.2113, 0.122, 0.9), (-0.122, 0.2113, 0.9), (5.591e-10, 0.244, 0.8677), (0.122, 0.2113, 0.8677), (0.2113, 0.122, 0.8677), (0.244, 2.795e-10, 0.8677), (0.2113, -0.122, 0.8677), (0.122, -0.2113, 0.8677), (5.591e-10, -0.244, 0.8677), (-0.122, -0.2113, 0.8677), (-0.2113, -0.122, 0.8677), (-0.244, 2.795e-10, 0.8677), (-0.2113, 0.122, 0.8677), (-0.122, 0.2113, 0.8677), (0.0, 0.275, 0.0), (0.1375, 0.2382, 0.0), (0.2382, 0.1375, 0.0), (0.275, 0.0, 0.0), (0.2382, -0.1375, 0.0), (0.1375, -0.2382, 0.0), (0.0, -0.275, 0.0), (-0.1375, -0.2382, 0.0), (-0.2382, -0.1375, 0.0), (-0.275, 0.0, 0.0), (-0.2382, 0.1375, 0.0), (-0.1375, 0.2382, 0.0), (-6.459e-10, 0.3108, 0.1857), (-8.593e-10, 0.3226, 0.2648), (0.1613, 0.2794, 0.2648), (0.1554, 0.2691, 0.1857), (0.2794, 0.1613, 0.2648), (0.2691, 0.1554, 0.1857), (0.3226, -4.297e-10, 0.2648), (0.3108, -3.23e-10, 0.1857), (0.2794, -0.1613, 0.2648), (0.2691, -0.1554, 0.1857), (0.1613, -0.2794, 0.2648), (0.1554, -0.2691, 0.1857), (-8.593e-10, -0.3226, 0.2648), (-6.459e-10, -0.3108, 0.1857), (-0.1613, -0.2794, 0.2648), (-0.1554, -0.2691, 0.1857), (-0.2794, -0.1613, 0.2648), (-0.2691, -0.1554, 0.1857), (-0.3226, -4.297e-10, 0.2648), (-0.3108, -3.23e-10, 0.1857), (-0.2794, 0.1613, 0.2648), (-0.2691, 0.1554, 0.1857), (-0.1613, 0.2794, 0.2648), (-0.1554, 0.2691, 0.1857), (-4.978e-10, 0.3261, 0.1914), (-8.593e-10, 0.3379, 0.2584), (0.1689, 0.2926, 0.2584), (0.163, 0.2824, 0.1914), (0.2926, 0.1689, 0.2584), (0.2824, 0.163, 0.1914), (0.3379, -4.297e-10, 0.2584), (0.3261, -3.23e-10, 0.1914), (0.2926, -0.1689, 0.2584), (0.2824, -0.163, 0.1914), (0.1689, -0.2926, 0.2584), (0.163, -0.2824, 0.1914), (-8.593e-10, -0.3379, 0.2584), (-4.978e-10, -0.3261, 0.1914), (-0.1689, -0.2926, 0.2584), (-0.163, -0.2824, 0.1914), (-0.2926, -0.1689, 0.2584), (-0.2824, -0.163, 0.1914), (-0.3379, -4.297e-10, 0.2584), (-0.3261, -3.23e-10, 0.1914), (-0.2926, 0.1689, 0.2584), (-0.2824, 0.163, 0.1914), (-0.1689, 0.2926, 0.2584), (-0.163, 0.2824, 0.1914), (5.591e-10, 0.244, 0.0), (0.122, 0.2113, 0.0), (0.2113, 0.122, 0.0), (0.244, 2.795e-10, 0.0), (0.2113, -0.122, 0.0), (0.122, -0.2113, 0.0), (5.591e-10, -0.244, 0.0), (-0.122, -0.2113, 0.0), (-0.2113, -0.122, 0.0), (-0.244, 2.795e-10, 0.0), (-0.2113, 0.122, 0.0), (-0.122, 0.2113, 0.0), (5.591e-10, 0.244, 0.03231), (0.122, 0.2113, 0.03231), (0.2113, 0.122, 0.03231), (0.244, 2.795e-10, 0.03231), (0.2113, -0.122, 0.03231), (0.122, -0.2113, 0.03231), (5.591e-10, -0.244, 0.03231), (-0.122, -0.2113, 0.03231), (-0.2113, -0.122, 0.03231), (-0.244, 2.795e-10, 0.03231), (-0.2113, 0.122, 0.03231), (-0.122, 0.2113, 0.03231), (0.1297, 0.1567, 0.8677), (0.08695, 0.1256, 0.8677), (0.1033, 0.07531, 0.8677), (0.1562, 0.07531, 0.8677), (0.1725, 0.1256, 0.8677), (0.1297, 0.1567, 0.8859), (0.08695, 0.1256, 0.8859), (0.1033, 0.07531, 0.8859), (0.1562, 0.07531, 0.8859), (0.1725, 0.1256, 0.8859)], [], [(23, 46, 25, 12), (13, 26, 28, 14), (14, 28, 30, 15), (15, 30, 32, 16), (16, 32, 34, 17), (17, 34, 36, 18), (18, 36, 38, 19), (19, 38, 40, 20), (20, 40, 42, 21), (21, 42, 44, 22), (4, 3, 75, 76), (22, 44, 46, 23), (12, 25, 26, 13), (27, 1, 2, 29), (45, 10, 11, 47), (43, 9, 10, 45), (41, 8, 9, 43), (39, 7, 8, 41), (37, 6, 7, 39), (35, 5, 6, 37), (33, 4, 5, 35), (31, 3, 4, 33), (29, 2, 3, 31), (24, 0, 1, 27), (46, 44, 68, 70), (26, 25, 49, 50), (35, 37, 61, 59), (45, 47, 71, 69), (32, 30, 54, 56), (42, 40, 64, 66), (24, 27, 51, 48), (31, 33, 57, 55), (41, 43, 67, 65), (28, 26, 50, 52), (38, 36, 60, 62), (25, 46, 70, 49), (47, 11, 0, 24), (71, 48, 49, 70), (69, 71, 70, 68), (67, 69, 68, 66), (65, 67, 66, 64), (63, 65, 64, 62), (61, 63, 62, 60), (59, 61, 60, 58), (57, 59, 58, 56), (55, 57, 56, 54), (53, 55, 54, 52), (51, 53, 52, 50), (48, 51, 50, 49), (36, 34, 58, 60), (39, 41, 65, 63), (29, 31, 55, 53), (40, 38, 62, 64), (30, 28, 52, 54), (43, 45, 69, 67), (33, 35, 59, 57), (47, 24, 48, 71), (44, 42, 66, 68), (34, 32, 56, 58), (37, 39, 63, 61), (27, 29, 53, 51), (11, 10, 82, 83), (1, 0, 72, 73), (8, 7, 79, 80), (5, 4, 76, 77), (0, 11, 83, 72), (2, 1, 73, 74), (9, 8, 80, 81), (6, 5, 77, 78), (3, 2, 74, 75), (10, 9, 81, 82), (7, 6, 78, 79), (80, 79, 91, 92), (77, 76, 88, 89), (72, 83, 95, 84), (74, 73, 85, 86), (81, 80, 92, 93), (78, 77, 89, 90), (75, 74, 86, 87), (82, 81, 93, 94), (79, 78, 90, 91), (76, 75, 87, 88), (83, 82, 94, 95), (73, 72, 84, 85), (93, 92, 94), (92, 91, 95, 94), (91, 90, 84, 95), (85, 84, 90, 89), (86, 85, 89, 88), (87, 86, 88), (23, 12, 109, 130), (13, 14, 112, 110), (14, 15, 114, 112), (15, 16, 116, 114), (16, 17, 118, 116), (17, 18, 120, 118), (18, 19, 122, 120), (19, 20, 124, 122), (20, 21, 126, 124), (21, 22, 128, 126), (100, 160, 159, 99), (22, 23, 130, 128), (12, 13, 110, 109), (111, 113, 98, 97), (129, 131, 107, 106), (127, 129, 106, 105), (125, 127, 105, 104), (123, 125, 104, 103), (121, 123, 103, 102), (119, 121, 102, 101), (117, 119, 101, 100), (115, 117, 100, 99), (113, 115, 99, 98), (108, 111, 97, 96), (130, 154, 152, 128), (110, 134, 133, 109), (119, 143, 145, 121), (129, 153, 155, 131), (116, 140, 138, 114), (126, 150, 148, 124), (108, 132, 135, 111), (115, 139, 141, 117), (125, 149, 151, 127), (112, 136, 134, 110), (122, 146, 144, 120), (109, 133, 154, 130), (131, 108, 96, 107), (155, 154, 133, 132), (153, 152, 154, 155), (151, 150, 152, 153), (149, 148, 150, 151), (147, 146, 148, 149), (145, 144, 146, 147), (143, 142, 144, 145), (141, 140, 142, 143), (139, 138, 140, 141), (137, 136, 138, 139), (135, 134, 136, 137), (132, 133, 134, 135), (120, 144, 142, 118), (123, 147, 149, 125), (113, 137, 139, 115), (124, 148, 146, 122), (114, 138, 136, 112), (127, 151, 153, 129), (117, 141, 143, 119), (131, 155, 132, 108), (128, 152, 150, 126), (118, 142, 140, 116), (121, 145, 147, 123), (111, 135, 137, 113), (107, 167, 166, 106), (97, 157, 156, 96), (104, 164, 163, 103), (101, 161, 160, 100), (96, 156, 167, 107), (98, 158, 157, 97), (105, 165, 164, 104), (102, 162, 161, 101), (99, 159, 158, 98), (106, 166, 165, 105), (103, 163, 162, 102), (164, 176, 175, 163), (161, 173, 172, 160), (156, 168, 179, 167), (158, 170, 169, 157), (165, 177, 176, 164), (162, 174, 173, 161), (159, 171, 170, 158), (166, 178, 177, 165), (163, 175, 174, 162), (160, 172, 171, 159), (167, 179, 178, 166), (157, 169, 168, 156), (177, 178, 176), (176, 178, 179, 175), (175, 179, 168, 174), (169, 173, 174, 168), (170, 172, 173, 169), (171, 172, 170), (180, 184, 189, 185), (183, 182, 187, 188), (181, 180, 185, 186), (184, 183, 188, 189), (182, 181, 186, 187), (186, 185, 189, 188, 187)])
me_barrel.polygons.foreach_set('material_index', [1, 1, 1, 1, 1, 1, 1, 1, 1, 1, 1, 1, 1, 1, 1, 1, 1, 1, 1, 1, 1, 1, 1, 1, 1, 1, 1, 1, 1, 1, 1, 1, 1, 1, 1, 1, 1, 1, 1, 1, 1, 1, 1, 1, 1, 1, 1, 1, 1, 1, 1, 1, 1, 1, 1, 1, 1, 1, 1, 1, 1, 1, 1, 1, 1, 1, 1, 1, 1, 1, 1, 1, 1, 1, 1, 1, 1, 1, 1, 1, 1, 1, 1, 1, 1, 1, 1, 1, 1, 1, 1, 1, 1, 1, 1, 1, 1, 1, 1, 1, 1, 1, 1, 1, 1, 1, 1, 1, 1, 1, 1, 1, 1, 1, 1, 1, 1, 1, 1, 1, 1, 1, 1, 1, 1, 1, 1, 1, 1, 1, 1, 1, 1, 1, 1, 1, 1, 1, 1, 1, 1, 1, 1, 1, 1, 1, 1, 1, 1, 1, 1, 1, 1, 1, 1, 1, 1, 1, 1, 1, 1, 1, 1, 1, 1, 1, 1, 1, 1, 1, 1, 1, 1, 1, 1, 1, 1, 1, 1, 1, 1, 1, 1, 1, 1, 1])
_uv = me_barrel.uv_layers.new(name='UVMap')
_uv.uv.foreach_set('vector', [0.1054, 0.7492, 0.1054, 0.8435, 0.01454, 0.8435, 0.01454, 0.7492, 0.9111, 0.7492, 0.9111, 0.8435, 0.8335, 0.8435, 0.8335, 0.7492, 0.8335, 0.7492, 0.8335, 0.8435, 0.7581, 0.8435, 0.7581, 0.7492, 0.7581, 0.7492, 0.7581, 0.8435, 0.6827, 0.8435, 0.6827, 0.7492, 0.6827, 0.7492, 0.6827, 0.8435, 0.6062, 0.8435, 0.6062, 0.7492, 0.6062, 0.7492, 0.6062, 0.8435, 0.5283, 0.8435, 0.5283, 0.7492, 0.5283, 0.7492, 0.5283, 0.8435, 0.4478, 0.8435, 0.4478, 0.7492, 0.4478, 0.7492, 0.4478, 0.8435, 0.3651, 0.8435, 0.3651, 0.7492, 0.3651, 0.7492, 0.3651, 0.8435, 0.2799, 0.8435, 0.2799, 0.7492, 0.2799, 0.7492, 0.2799, 0.8435, 0.1934, 0.8435, 0.1934, 0.7492, 0.573, 0.4776, 0.4946, 0.5016, 0.4945, 0.4831, 0.5638, 0.4625, 0.1934, 0.7492, 0.1934, 0.8435, 0.1054, 0.8435, 0.1054, 0.7492, 0.9907, 0.7492, 0.9907, 0.8435, 0.9111, 0.8435, 0.9111, 0.7492, 0.9111, 0.894, 0.9111, 0.9887, 0.8335, 0.9887, 0.8335, 0.894, 0.1934, 0.894, 0.1934, 0.9887, 0.1054, 0.9887, 0.1054, 0.894, 0.2799, 0.894, 0.2799, 0.9887, 0.1934, 0.9887, 0.1934, 0.894, 0.3651, 0.894, 0.3651, 0.9887, 0.2799, 0.9887, 0.2799, 0.894, 0.4478, 0.894, 0.4478, 0.9887, 0.3651, 0.9887, 0.3651, 0.894, 0.5283, 0.894, 0.5283, 0.9887, 0.4478, 0.9887, 0.4478, 0.894, 0.6062, 0.894, 0.6062, 0.9887, 0.5283, 0.9887, 0.5283, 0.894, 0.6827, 0.894, 0.6827, 0.9887, 0.6062, 0.9887, 0.6062, 0.894, 0.7581, 0.894, 0.7581, 0.9887, 0.6827, 0.9887, 0.6827, 0.894, 0.8335, 0.894, 0.8335, 0.9887, 0.7581, 0.9887, 0.7581, 0.894, 0.9907, 0.894, 0.9907, 0.9887, 0.9111, 0.9887, 0.9111, 0.894, 0.1054, 0.8435, 0.1934, 0.8435, 0.1934, 0.8524, 0.1054, 0.8524, 0.9111, 0.8435, 0.9907, 0.8435, 0.9907, 0.8524, 0.9111, 0.8524, 0.6062, 0.894, 0.5283, 0.894, 0.5283, 0.8856, 0.6062, 0.8856, 0.1934, 0.894, 0.1054, 0.894, 0.1054, 0.8856, 0.1934, 0.8856, 0.6827, 0.8435, 0.7581, 0.8435, 0.7581, 0.8524, 0.6827, 0.8524, 0.2799, 0.8435, 0.3651, 0.8435, 0.3651, 0.8524, 0.2799, 0.8524, 0.9907, 0.894, 0.9111, 0.894, 0.9111, 0.8856, 0.9907, 0.8856, 0.7581, 0.894, 0.6827, 0.894, 0.6827, 0.8856, 0.7581, 0.8856, 0.3651, 0.894, 0.2799, 0.894, 0.2799, 0.8856, 0.3651, 0.8856, 0.8335, 0.8435, 0.9111, 0.8435, 0.9111, 0.8524, 0.8335, 0.8524, 0.4478, 0.8435, 0.5283, 0.8435, 0.5283, 0.8524, 0.4478, 0.8524, 0.01454, 0.8435, 0.1054, 0.8435, 0.1054, 0.8524, 0.01454, 0.8524, 0.1054, 0.894, 0.1054, 0.9887, 0.01454, 0.9887, 0.01454, 0.894, 0.1054, 0.8856, 0.01454, 0.8856, 0.01454, 0.8524, 0.1054, 0.8524, 0.1934, 0.8856, 0.1054, 0.8856, 0.1054, 0.8524, 0.1934, 0.8524, 0.2799, 0.8856, 0.1934, 0.8856, 0.1934, 0.8524, 0.2799, 0.8524, 0.3651, 0.8856, 0.2799, 0.8856, 0.2799, 0.8524, 0.3651, 0.8524, 0.4478, 0.8856, 0.3651, 0.8856, 0.3651, 0.8524, 0.4478, 0.8524, 0.5283, 0.8856, 0.4478, 0.8856, 0.4478, 0.8524, 0.5283, 0.8524, 0.6062, 0.8856, 0.5283, 0.8856, 0.5283, 0.8524, 0.6062, 0.8524, 0.6827, 0.8856, 0.6062, 0.8856, 0.6062, 0.8524, 0.6827, 0.8524, 0.7581, 0.8856, 0.6827, 0.8856, 0.6827, 0.8524, 0.7581, 0.8524, 0.8335, 0.8856, 0.7581, 0.8856, 0.7581, 0.8524, 0.8335, 0.8524, 0.9111, 0.8856, 0.8335, 0.8856, 0.8335, 0.8524, 0.9111, 0.8524, 0.9907, 0.8856, 0.9111, 0.8856, 0.9111, 0.8524, 0.9907, 0.8524, 0.5283, 0.8435, 0.6062, 0.8435, 0.6062, 0.8524, 0.5283, 0.8524, 0.4478, 0.894, 0.3651, 0.894, 0.3651, 0.8856, 0.4478, 0.8856, 0.8335, 0.894, 0.7581, 0.894, 0.7581, 0.8856, 0.8335, 0.8856, 0.3651, 0.8435, 0.4478, 0.8435, 0.4478, 0.8524, 0.3651, 0.8524, 0.7581, 0.8435, 0.8335, 0.8435, 0.8335, 0.8524, 0.7581, 0.8524, 0.2799, 0.894, 0.1934, 0.894, 0.1934, 0.8856, 0.2799, 0.8856, 0.6827, 0.894, 0.6062, 0.894, 0.6062, 0.8856, 0.6827, 0.8856, 0.1054, 0.894, 0.01454, 0.894, 0.01454, 0.8856, 0.1054, 0.8856, 0.1934, 0.8435, 0.2799, 0.8435, 0.2799, 0.8524, 0.1934, 0.8524, 0.6062, 0.8435, 0.6827, 0.8435, 0.6827, 0.8524, 0.6062, 0.8524, 0.5283, 0.894, 0.4478, 0.894, 0.4478, 0.8856, 0.5283, 0.8856, 0.9111, 0.894, 0.8335, 0.894, 0.8335, 0.8856, 0.9111, 0.8856, 0.3585, 0.2662, 0.4142, 0.2082, 0.4234, 0.2233, 0.3738, 0.2747, 0.3595, 0.4213, 0.3386, 0.3439, 0.356, 0.3438, 0.3746, 0.4126, 0.5714, 0.2072, 0.6277, 0.2645, 0.6126, 0.2732, 0.5623, 0.2224, 0.6287, 0.4196, 0.573, 0.4776, 0.5638, 0.4625, 0.6134, 0.4111, 0.3386, 0.3439, 0.3585, 0.2662, 0.3738, 0.2747, 0.356, 0.3438, 0.4158, 0.4787, 0.3595, 0.4213, 0.3746, 0.4126, 0.4249, 0.4635, 0.4926, 0.1842, 0.5714, 0.2072, 0.5623, 0.2224, 0.4927, 0.2027, 0.6487, 0.3419, 0.6287, 0.4196, 0.6134, 0.4111, 0.6312, 0.3421, 0.4946, 0.5016, 0.4158, 0.4787, 0.4249, 0.4635, 0.4945, 0.4831, 0.4142, 0.2082, 0.4926, 0.1842, 0.4927, 0.2027, 0.4234, 0.2233, 0.6277, 0.2645, 0.6487, 0.3419, 0.6312, 0.3421, 0.6126, 0.2732, 0.5623, 0.2224, 0.6126, 0.2732, 0.5983, 0.2814, 0.5538, 0.2367, 0.6134, 0.4111, 0.5638, 0.4625, 0.5551, 0.4483, 0.599, 0.4031, 0.356, 0.3438, 0.3738, 0.2747, 0.3882, 0.2827, 0.3724, 0.3437, 0.4249, 0.4635, 0.3746, 0.4126, 0.3889, 0.4044, 0.4334, 0.4491, 0.4927, 0.2027, 0.5623, 0.2224, 0.5538, 0.2367, 0.4928, 0.2199, 0.6312, 0.3421, 0.6134, 0.4111, 0.599, 0.4031, 0.6148, 0.3422, 0.4945, 0.4831, 0.4249, 0.4635, 0.4334, 0.4491, 0.4944, 0.4659, 0.4234, 0.2233, 0.4927, 0.2027, 0.4928, 0.2199, 0.4321, 0.2375, 0.6126, 0.2732, 0.6312, 0.3421, 0.6148, 0.3422, 0.5983, 0.2814, 0.5638, 0.4625, 0.4945, 0.4831, 0.4944, 0.4659, 0.5551, 0.4483, 0.3738, 0.2747, 0.4234, 0.2233, 0.4321, 0.2375, 0.3882, 0.2827, 0.3746, 0.4126, 0.356, 0.3438, 0.3724, 0.3437, 0.3889, 0.4044, 0.4928, 0.2199, 0.5538, 0.2367, 0.4321, 0.2375, 0.5538, 0.2367, 0.5983, 0.2814, 0.3882, 0.2827, 0.4321, 0.2375, 0.5983, 0.2814, 0.6148, 0.3422, 0.3724, 0.3437, 0.3882, 0.2827, 0.3889, 0.4044, 0.3724, 0.3437, 0.6148, 0.3422, 0.599, 0.4031, 0.4334, 0.4491, 0.3889, 0.4044, 0.599, 0.4031, 0.5551, 0.4483, 0.4944, 0.4659, 0.4334, 0.4491, 0.5551, 0.4483, 0.1054, 0.7492, 0.01454, 0.7492, 0.01454, 0.6559, 0.1054, 0.6559, 0.9111, 0.7492, 0.8335, 0.7492, 0.8335, 0.6559, 0.9111, 0.6559, 0.8335, 0.7492, 0.7581, 0.7492, 0.7581, 0.6559, 0.8335, 0.6559, 0.7581, 0.7492, 0.6827, 0.7492, 0.6827, 0.6559, 0.7581, 0.6559, 0.6827, 0.7492, 0.6062, 0.7492, 0.6062, 0.6559, 0.6827, 0.6559, 0.6062, 0.7492, 0.5283, 0.7492, 0.5283, 0.6559, 0.6062, 0.6559, 0.5283, 0.7492, 0.4478, 0.7492, 0.4478, 0.6559, 0.5283, 0.6559, 0.4478, 0.7492, 0.3651, 0.7492, 0.3651, 0.6559, 0.4478, 0.6559, 0.3651, 0.7492, 0.2799, 0.7492, 0.2799, 0.6559, 0.3651, 0.6559, 0.2799, 0.7492, 0.1934, 0.7492, 0.1934, 0.6559, 0.2799, 0.6559, 0.2457, 0.2082, 0.2365, 0.2232, 0.1671, 0.2027, 0.1673, 0.1842, 0.1934, 0.7492, 0.1054, 0.7492, 0.1054, 0.6559, 0.1934, 0.6559, 0.9907, 0.7492, 0.9111, 0.7492, 0.9111, 0.6559, 0.9907, 0.6559, 0.9111, 0.6082, 0.8335, 0.6082, 0.8335, 0.5173, 0.9111, 0.5173, 0.1934, 0.6082, 0.1054, 0.6082, 0.1054, 0.5173, 0.1934, 0.5173, 0.2799, 0.6082, 0.1934, 0.6082, 0.1934, 0.5173, 0.2799, 0.5173, 0.3651, 0.6082, 0.2799, 0.6082, 0.2799, 0.5173, 0.3651, 0.5173, 0.4478, 0.6082, 0.3651, 0.6082, 0.3651, 0.5173, 0.4478, 0.5173, 0.5283, 0.6082, 0.4478, 0.6082, 0.4478, 0.5173, 0.5283, 0.5173, 0.6062, 0.6082, 0.5283, 0.6082, 0.5283, 0.5173, 0.6062, 0.5173, 0.6827, 0.6082, 0.6062, 0.6082, 0.6062, 0.5173, 0.6827, 0.5173, 0.7581, 0.6082, 0.6827, 0.6082, 0.6827, 0.5173, 0.7581, 0.5173, 0.8335, 0.6082, 0.7581, 0.6082, 0.7581, 0.5173, 0.8335, 0.5173, 0.9907, 0.6082, 0.9111, 0.6082, 0.9111, 0.5173, 0.9907, 0.5173, 0.1054, 0.6559, 0.1054, 0.6476, 0.1934, 0.6476, 0.1934, 0.6559, 0.9111, 0.6559, 0.9111, 0.6476, 0.9907, 0.6476, 0.9907, 0.6559, 0.6062, 0.6082, 0.6062, 0.6161, 0.5283, 0.6161, 0.5283, 0.6082, 0.1934, 0.6082, 0.1934, 0.6161, 0.1054, 0.6161, 0.1054, 0.6082, 0.6827, 0.6559, 0.6827, 0.6476, 0.7581, 0.6476, 0.7581, 0.6559, 0.2799, 0.6559, 0.2799, 0.6476, 0.3651, 0.6476, 0.3651, 0.6559, 0.9907, 0.6082, 0.9907, 0.6161, 0.9111, 0.6161, 0.9111, 0.6082, 0.7581, 0.6082, 0.7581, 0.6161, 0.6827, 0.6161, 0.6827, 0.6082, 0.3651, 0.6082, 0.3651, 0.6161, 0.2799, 0.6161, 0.2799, 0.6082, 0.8335, 0.6559, 0.8335, 0.6476, 0.9111, 0.6476, 0.9111, 0.6559, 0.4478, 0.6559, 0.4478, 0.6476, 0.5283, 0.6476, 0.5283, 0.6559, 0.01454, 0.6559, 0.01454, 0.6476, 0.1054, 0.6476, 0.1054, 0.6559, 0.1054, 0.6082, 0.01454, 0.6082, 0.01454, 0.5173, 0.1054, 0.5173, 0.1054, 0.6161, 0.1054, 0.6476, 0.01454, 0.6476, 0.01454, 0.6161, 0.1934, 0.6161, 0.1934, 0.6476, 0.1054, 0.6476, 0.1054, 0.6161, 0.2799, 0.6161, 0.2799, 0.6476, 0.1934, 0.6476, 0.1934, 0.6161, 0.3651, 0.6161, 0.3651, 0.6476, 0.2799, 0.6476, 0.2799, 0.6161, 0.4478, 0.6161, 0.4478, 0.6476, 0.3651, 0.6476, 0.3651, 0.6161, 0.5283, 0.6161, 0.5283, 0.6476, 0.4478, 0.6476, 0.4478, 0.6161, 0.6062, 0.6161, 0.6062, 0.6476, 0.5283, 0.6476, 0.5283, 0.6161, 0.6827, 0.6161, 0.6827, 0.6476, 0.6062, 0.6476, 0.6062, 0.6161, 0.7581, 0.6161, 0.7581, 0.6476, 0.6827, 0.6476, 0.6827, 0.6161, 0.8335, 0.6161, 0.8335, 0.6476, 0.7581, 0.6476, 0.7581, 0.6161, 0.9111, 0.6161, 0.9111, 0.6476, 0.8335, 0.6476, 0.8335, 0.6161, 0.9907, 0.6161, 0.9907, 0.6476, 0.9111, 0.6476, 0.9111, 0.6161, 0.5283, 0.6559, 0.5283, 0.6476, 0.6062, 0.6476, 0.6062, 0.6559, 0.4478, 0.6082, 0.4478, 0.6161, 0.3651, 0.6161, 0.3651, 0.6082, 0.8335, 0.6082, 0.8335, 0.6161, 0.7581, 0.6161, 0.7581, 0.6082, 0.3651, 0.6559, 0.3651, 0.6476, 0.4478, 0.6476, 0.4478, 0.6559, 0.7581, 0.6559, 0.7581, 0.6476, 0.8335, 0.6476, 0.8335, 0.6559, 0.2799, 0.6082, 0.2799, 0.6161, 0.1934, 0.6161, 0.1934, 0.6082, 0.6827, 0.6082, 0.6827, 0.6161, 0.6062, 0.6161, 0.6062, 0.6082, 0.1054, 0.6082, 0.1054, 0.6161, 0.01454, 0.6161, 0.01454, 0.6082, 0.1934, 0.6559, 0.1934, 0.6476, 0.2799, 0.6476, 0.2799, 0.6559, 0.6062, 0.6559, 0.6062, 0.6476, 0.6827, 0.6476, 0.6827, 0.6559, 0.5283, 0.6082, 0.5283, 0.6161, 0.4478, 0.6161, 0.4478, 0.6082, 0.9111, 0.6082, 0.9111, 0.6161, 0.8335, 0.6161, 0.8335, 0.6082, 0.03122, 0.4196, 0.04649, 0.4111, 0.09612, 0.4626, 0.08688, 0.4776, 0.03216, 0.2645, 0.04733, 0.2732, 0.02869, 0.3421, 0.01124, 0.342, 0.2441, 0.4787, 0.235, 0.4635, 0.2853, 0.4126, 0.3004, 0.4213, 0.3014, 0.2662, 0.2861, 0.2747, 0.2365, 0.2232, 0.2457, 0.2082, 0.01124, 0.342, 0.02869, 0.3421, 0.04649, 0.4111, 0.03122, 0.4196, 0.08853, 0.2072, 0.09758, 0.2224, 0.04733, 0.2732, 0.03216, 0.2645, 0.1653, 0.5016, 0.1654, 0.4831, 0.235, 0.4635, 0.2441, 0.4787, 0.3214, 0.3439, 0.3039, 0.3437, 0.2861, 0.2747, 0.3014, 0.2662, 0.1673, 0.1842, 0.1671, 0.2027, 0.09758, 0.2224, 0.08853, 0.2072, 0.08688, 0.4776, 0.09612, 0.4626, 0.1654, 0.4831, 0.1653, 0.5016, 0.3004, 0.4213, 0.2853, 0.4126, 0.3039, 0.3437, 0.3214, 0.3439, 0.235, 0.4635, 0.2265, 0.4491, 0.271, 0.4044, 0.2853, 0.4126, 0.2861, 0.2747, 0.2717, 0.2827, 0.2278, 0.2375, 0.2365, 0.2232, 0.02869, 0.3421, 0.04512, 0.3422, 0.06087, 0.4031, 0.04649, 0.4111, 0.09758, 0.2224, 0.106, 0.2367, 0.06162, 0.2814, 0.04733, 0.2732, 0.1654, 0.4831, 0.1655, 0.4659, 0.2265, 0.4491, 0.235, 0.4635, 0.3039, 0.3437, 0.2875, 0.3436, 0.2717, 0.2827, 0.2861, 0.2747, 0.1671, 0.2027, 0.167, 0.2199, 0.106, 0.2367, 0.09758, 0.2224, 0.09612, 0.4626, 0.1048, 0.4483, 0.1655, 0.4659, 0.1654, 0.4831, 0.2853, 0.4126, 0.271, 0.4044, 0.2875, 0.3436, 0.3039, 0.3437, 0.2365, 0.2232, 0.2278, 0.2375, 0.167, 0.2199, 0.1671, 0.2027, 0.04649, 0.4111, 0.06087, 0.4031, 0.1048, 0.4483, 0.09612, 0.4626, 0.04733, 0.2732, 0.06162, 0.2814, 0.04512, 0.3422, 0.02869, 0.3421, 0.1655, 0.4659, 0.1048, 0.4483, 0.2265, 0.4491, 0.2265, 0.4491, 0.1048, 0.4483, 0.06087, 0.4031, 0.271, 0.4044, 0.271, 0.4044, 0.06087, 0.4031, 0.04512, 0.3422, 0.2875, 0.3436, 0.06162, 0.2814, 0.2717, 0.2827, 0.2875, 0.3436, 0.04512, 0.3422, 0.106, 0.2367, 0.2278, 0.2375, 0.2717, 0.2827, 0.06162, 0.2814, 0.167, 0.2199, 0.2278, 0.2375, 0.106, 0.2367, 0.6771, 0.4229, 0.6992, 0.4389, 0.6937, 0.4465, 0.6716, 0.4305, 0.6853, 0.4819, 0.658, 0.4819, 0.658, 0.4725, 0.6853, 0.4725, 0.6441, 0.4389, 0.6661, 0.4229, 0.6716, 0.4305, 0.6496, 0.4465, 0.7026, 0.4494, 0.6942, 0.4754, 0.6853, 0.4725, 0.6937, 0.4465, 0.6491, 0.4754, 0.6407, 0.4494, 0.6496, 0.4465, 0.658, 0.4725, 0.6496, 0.4465, 0.6716, 0.4305, 0.6937, 0.4465, 0.6853, 0.4725, 0.658, 0.4725])
_ca = me_barrel.color_attributes.new('Attribute', 'BYTE_COLOR', 'CORNER')
_ca.data.foreach_set('color', [1.0, 1.0, 1.0, 1.0, 1.0, 1.0, 1.0, 1.0, 1.0, 1.0, 1.0, 1.0, 1.0, 1.0, 1.0, 1.0, 1.0, 1.0, 1.0, 1.0, 1.0, 1.0, 1.0, 1.0, 1.0, 1.0, 1.0, 1.0, 1.0, 1.0, 1.0, 1.0, 1.0, 1.0, 1.0, 1.0, 1.0, 1.0, 1.0, 1.0, 1.0, 1.0, 1.0, 1.0, 1.0, 1.0, 1.0, 1.0, 1.0, 1.0, 1.0, 1.0, 1.0, 1.0, 1.0, 1.0, 1.0, 1.0, 1.0, 1.0, 1.0, 1.0, 1.0, 1.0, 1.0, 1.0, 1.0, 1.0, 1.0, 1.0, 1.0, 1.0, 1.0, 1.0, 1.0, 1.0, 1.0, 1.0, 1.0, 1.0, 1.0, 1.0, 1.0, 1.0, 1.0, 1.0, 1.0, 1.0, 1.0, 1.0, 1.0, 1.0, 1.0, 1.0, 1.0, 1.0, 1.0, 1.0, 1.0, 1.0, 1.0, 1.0, 1.0, 1.0, 1.0, 1.0, 1.0, 1.0, 1.0, 1.0, 1.0, 1.0, 1.0, 1.0, 1.0, 1.0, 1.0, 1.0, 1.0, 1.0, 1.0, 1.0, 1.0, 1.0, 1.0, 1.0, 1.0, 1.0, 1.0, 1.0, 1.0, 1.0, 1.0, 1.0, 1.0, 1.0, 1.0, 1.0, 1.0, 1.0, 1.0, 1.0, 1.0, 1.0, 1.0, 1.0, 1.0, 1.0, 1.0, 1.0, 1.0, 1.0, 1.0, 1.0, 1.0, 1.0, 1.0, 1.0, 1.0, 1.0, 1.0, 1.0, 1.0, 1.0, 1.0, 1.0, 1.0, 1.0, 1.0, 1.0, 1.0, 1.0, 1.0, 1.0, 1.0, 1.0, 1.0, 1.0, 1.0, 1.0, 1.0, 1.0, 1.0, 1.0, 1.0, 1.0, 1.0, 1.0, 1.0, 1.0, 1.0, 1.0, 1.0, 1.0, 1.0, 1.0, 1.0, 1.0, 1.0, 1.0, 1.0, 1.0, 1.0, 1.0, 1.0, 1.0, 1.0, 1.0, 1.0, 1.0, 1.0, 1.0, 1.0, 1.0, 1.0, 1.0, 1.0, 1.0, 1.0, 1.0, 1.0, 1.0, 1.0, 1.0, 1.0, 1.0, 1.0, 1.0, 1.0, 1.0, 1.0, 1.0, 1.0, 1.0, 1.0, 1.0, 1.0, 1.0, 1.0, 1.0, 1.0, 1.0, 1.0, 1.0, 1.0, 1.0, 1.0, 1.0, 1.0, 1.0, 1.0, 1.0, 1.0, 1.0, 1.0, 1.0, 1.0, 1.0, 1.0, 1.0, 1.0, 1.0, 1.0, 1.0, 1.0, 1.0, 1.0, 1.0, 1.0, 1.0, 1.0, 1.0, 1.0, 1.0, 1.0, 1.0, 1.0, 1.0, 1.0, 1.0, 1.0, 1.0, 1.0, 1.0, 1.0, 1.0, 1.0, 1.0, 1.0, 1.0, 1.0, 1.0, 1.0, 1.0, 1.0, 1.0, 1.0, 1.0, 1.0, 1.0, 1.0, 1.0, 1.0, 1.0, 1.0, 1.0, 1.0, 1.0, 1.0, 1.0, 1.0, 1.0, 1.0, 1.0, 1.0, 1.0, 1.0, 1.0, 1.0, 1.0, 1.0, 1.0, 1.0, 1.0, 1.0, 1.0, 1.0, 1.0, 1.0, 1.0, 1.0, 1.0, 1.0, 1.0, 1.0, 1.0, 1.0, 1.0, 1.0, 1.0, 1.0, 1.0, 1.0, 1.0, 1.0, 1.0, 1.0, 1.0, 1.0, 1.0, 1.0, 1.0, 1.0, 1.0, 1.0, 1.0, 1.0, 1.0, 1.0, 1.0, 1.0, 1.0, 1.0, 1.0, 1.0, 1.0, 1.0, 1.0, 1.0, 1.0, 1.0, 1.0, 1.0, 1.0, 1.0, 1.0, 1.0, 1.0, 1.0, 1.0, 1.0, 1.0, 1.0, 1.0, 1.0, 1.0, 1.0, 1.0, 1.0, 1.0, 1.0, 1.0, 1.0, 1.0, 1.0, 1.0, 1.0, 1.0, 1.0, 1.0, 1.0, 1.0, 1.0, 1.0, 1.0, 1.0, 1.0, 1.0, 1.0, 1.0, 1.0, 1.0, 1.0, 1.0, 1.0, 1.0, 1.0, 1.0, 1.0, 1.0, 1.0, 1.0, 1.0, 1.0, 1.0, 1.0, 1.0, 1.0, 1.0, 1.0, 1.0, 1.0, 1.0, 1.0, 1.0, 1.0, 1.0, 1.0, 1.0, 1.0, 1.0, 1.0, 1.0, 1.0, 1.0, 1.0, 1.0, 1.0, 1.0, 1.0, 1.0, 1.0, 1.0, 1.0, 1.0, 1.0, 1.0, 1.0, 1.0, 1.0, 1.0, 1.0, 1.0, 1.0, 1.0, 1.0, 1.0, 1.0, 1.0, 1.0, 1.0, 1.0, 1.0, 1.0, 1.0, 1.0, 1.0, 1.0, 1.0, 1.0, 1.0, 1.0, 1.0, 1.0, 1.0, 1.0, 1.0, 1.0, 1.0, 1.0, 1.0, 1.0, 1.0, 1.0, 1.0, 1.0, 1.0, 1.0, 1.0, 1.0, 1.0, 1.0, 1.0, 1.0, 1.0, 1.0, 1.0, 1.0, 1.0, 1.0, 1.0, 1.0, 1.0, 1.0, 1.0, 1.0, 1.0, 1.0, 1.0, 1.0, 1.0, 1.0, 1.0, 1.0, 1.0, 1.0, 1.0, 1.0, 1.0, 1.0, 1.0, 1.0, 1.0, 1.0, 1.0, 1.0, 1.0, 1.0, 1.0, 1.0, 1.0, 1.0, 1.0, 1.0, 1.0, 1.0, 1.0, 1.0, 1.0, 1.0, 1.0, 1.0, 1.0, 1.0, 1.0, 1.0, 1.0, 1.0, 1.0, 1.0, 1.0, 1.0, 1.0, 1.0, 1.0, 1.0, 1.0, 1.0, 1.0, 1.0, 1.0, 1.0, 1.0, 1.0, 1.0, 1.0, 1.0, 1.0, 1.0, 1.0, 1.0, 1.0, 1.0, 1.0, 1.0, 1.0, 1.0, 1.0, 1.0, 1.0, 1.0, 1.0, 1.0, 1.0, 1.0, 1.0, 1.0, 1.0, 1.0, 1.0, 1.0, 1.0, 1.0, 1.0, 1.0, 1.0, 1.0, 1.0, 1.0, 1.0, 1.0, 1.0, 1.0, 1.0, 1.0, 1.0, 1.0, 1.0, 1.0, 1.0, 1.0, 1.0, 1.0, 1.0, 1.0, 1.0, 1.0, 1.0, 1.0, 1.0, 1.0, 1.0, 1.0, 1.0, 1.0, 1.0, 1.0, 1.0, 1.0, 1.0, 1.0, 1.0, 1.0, 1.0, 1.0, 1.0, 1.0, 1.0, 1.0, 1.0, 1.0, 1.0, 1.0, 1.0, 1.0, 1.0, 1.0, 1.0, 1.0, 1.0, 1.0, 1.0, 1.0, 1.0, 1.0, 1.0, 1.0, 1.0, 1.0, 1.0, 1.0, 1.0, 1.0, 1.0, 1.0, 1.0, 1.0, 1.0, 1.0, 1.0, 1.0, 1.0, 1.0, 1.0, 1.0, 1.0, 1.0, 1.0, 1.0, 1.0, 1.0, 1.0, 1.0, 1.0, 1.0, 1.0, 1.0, 1.0, 1.0, 1.0, 1.0, 1.0, 1.0, 1.0, 1.0, 1.0, 1.0, 1.0, 1.0, 1.0, 1.0, 1.0, 1.0, 1.0, 1.0, 1.0, 1.0, 1.0, 1.0, 1.0, 1.0, 1.0, 1.0, 1.0, 1.0, 1.0, 1.0, 1.0, 1.0, 1.0, 1.0, 1.0, 1.0, 1.0, 1.0, 1.0, 1.0, 1.0, 1.0, 1.0, 1.0, 1.0, 1.0, 1.0, 1.0, 1.0, 1.0, 1.0, 1.0, 1.0, 1.0, 1.0, 1.0, 1.0, 1.0, 1.0, 1.0, 1.0, 1.0, 1.0, 1.0, 1.0, 1.0, 1.0, 1.0, 1.0, 1.0, 1.0, 1.0, 1.0, 1.0, 1.0, 1.0, 1.0, 1.0, 1.0, 1.0, 1.0, 1.0, 1.0, 1.0, 1.0, 1.0, 1.0, 1.0, 1.0, 1.0, 1.0, 1.0, 1.0, 1.0, 1.0, 1.0, 1.0, 1.0, 1.0, 1.0, 1.0, 1.0, 1.0, 1.0, 1.0, 1.0, 1.0, 1.0, 1.0, 1.0, 1.0, 1.0, 1.0, 1.0, 1.0, 1.0, 1.0, 1.0, 1.0, 1.0, 1.0, 1.0, 1.0, 1.0, 1.0, 1.0, 1.0, 1.0, 1.0, 1.0, 1.0, 1.0, 1.0, 1.0, 1.0, 1.0, 1.0, 1.0, 1.0, 1.0, 1.0, 1.0, 1.0, 1.0, 1.0, 1.0, 1.0, 1.0, 1.0, 1.0, 1.0, 1.0, 1.0, 1.0, 1.0, 1.0, 1.0, 1.0, 1.0, 1.0, 1.0, 1.0, 1.0, 1.0, 1.0, 1.0, 1.0, 1.0, 1.0, 1.0, 1.0, 1.0, 1.0, 1.0, 1.0, 1.0, 1.0, 1.0, 1.0, 1.0, 1.0, 1.0, 1.0, 1.0, 1.0, 1.0, 1.0, 1.0, 1.0, 1.0, 1.0, 1.0, 1.0, 1.0, 1.0, 1.0, 1.0, 1.0, 1.0, 1.0, 1.0, 1.0, 1.0, 1.0, 1.0, 1.0, 1.0, 1.0, 1.0, 1.0, 1.0, 1.0, 1.0, 1.0, 1.0, 1.0, 1.0, 1.0, 1.0, 1.0, 1.0, 1.0, 1.0, 1.0, 1.0, 1.0, 1.0, 1.0, 1.0, 1.0, 1.0, 1.0, 1.0, 1.0, 1.0, 1.0, 1.0, 1.0, 1.0, 1.0, 1.0, 1.0, 1.0, 1.0, 1.0, 1.0, 1.0, 1.0, 1.0, 1.0, 1.0, 1.0, 1.0, 1.0, 1.0, 1.0, 1.0, 1.0, 1.0, 1.0, 1.0, 1.0, 1.0, 1.0, 1.0, 1.0, 1.0, 1.0, 1.0, 1.0, 1.0, 1.0, 1.0, 1.0, 1.0, 1.0, 1.0, 1.0, 1.0, 1.0, 1.0, 1.0, 1.0, 1.0, 1.0, 1.0, 1.0, 1.0, 1.0, 1.0, 1.0, 1.0, 1.0, 1.0, 1.0, 1.0, 1.0, 1.0, 1.0, 1.0, 1.0, 1.0, 1.0, 1.0, 1.0, 1.0, 1.0, 1.0, 1.0, 1.0, 1.0, 1.0, 1.0, 1.0, 1.0, 1.0, 1.0, 1.0, 1.0, 1.0, 1.0, 1.0, 1.0, 1.0, 1.0, 1.0, 1.0, 1.0, 1.0, 1.0, 1.0, 1.0, 1.0, 1.0, 1.0, 1.0, 1.0, 1.0, 1.0, 1.0, 1.0, 1.0, 1.0, 1.0, 1.0, 1.0, 1.0, 1.0, 1.0, 1.0, 1.0, 1.0, 1.0, 1.0, 1.0, 1.0, 1.0, 1.0, 1.0, 1.0, 1.0, 1.0, 1.0, 1.0, 1.0, 1.0, 1.0, 1.0, 1.0, 1.0, 1.0, 1.0, 1.0, 1.0, 1.0, 1.0, 1.0, 1.0, 1.0, 1.0, 1.0, 1.0, 1.0, 1.0, 1.0, 1.0, 1.0, 1.0, 1.0, 1.0, 1.0, 1.0, 1.0, 1.0, 1.0, 1.0, 1.0, 1.0, 1.0, 1.0, 1.0, 1.0, 1.0, 1.0, 1.0, 1.0, 1.0, 1.0, 1.0, 1.0, 1.0, 1.0, 1.0, 1.0, 1.0, 1.0, 1.0, 1.0, 1.0, 1.0, 1.0, 1.0, 1.0, 1.0, 1.0, 1.0, 1.0, 1.0, 1.0, 1.0, 1.0, 1.0, 1.0, 1.0, 1.0, 1.0, 1.0, 1.0, 1.0, 1.0, 1.0, 1.0, 1.0, 1.0, 1.0, 1.0, 1.0, 1.0, 1.0, 1.0, 1.0, 1.0, 1.0, 1.0, 1.0, 1.0, 1.0, 1.0, 1.0, 1.0, 1.0, 1.0, 1.0, 1.0, 1.0, 1.0, 1.0, 1.0, 1.0, 1.0, 1.0, 1.0, 1.0, 1.0, 1.0, 1.0, 1.0, 1.0, 1.0, 1.0, 1.0, 1.0, 1.0, 1.0, 1.0, 1.0, 1.0, 1.0, 1.0, 1.0, 1.0, 1.0, 1.0, 1.0, 1.0, 1.0, 1.0, 1.0, 1.0, 1.0, 1.0, 1.0, 1.0, 1.0, 1.0, 1.0, 1.0, 1.0, 1.0, 1.0, 1.0, 1.0, 1.0, 1.0, 1.0, 1.0, 1.0, 1.0, 1.0, 1.0, 1.0, 1.0, 1.0, 1.0, 1.0, 1.0, 1.0, 1.0, 1.0, 1.0, 1.0, 1.0, 1.0, 1.0, 1.0, 1.0, 1.0, 1.0, 1.0, 1.0, 1.0, 1.0, 1.0, 1.0, 1.0, 1.0, 1.0, 1.0, 1.0, 1.0, 1.0, 1.0, 1.0, 1.0, 1.0, 1.0, 1.0, 1.0, 1.0, 1.0, 1.0, 1.0, 1.0, 1.0, 1.0, 1.0, 1.0, 1.0, 1.0, 1.0, 1.0, 1.0, 1.0, 1.0, 1.0, 1.0, 1.0, 1.0, 1.0, 1.0, 1.0, 1.0, 1.0, 1.0, 1.0, 1.0, 1.0, 1.0, 1.0, 1.0, 1.0, 1.0, 1.0, 1.0, 1.0, 1.0, 1.0, 1.0, 1.0, 1.0, 1.0, 1.0, 1.0, 1.0, 1.0, 1.0, 1.0, 1.0, 1.0, 1.0, 1.0, 1.0, 1.0, 1.0, 1.0, 1.0, 1.0, 1.0, 1.0, 1.0, 1.0, 1.0, 1.0, 1.0, 1.0, 1.0, 1.0, 1.0, 1.0, 1.0, 1.0, 1.0, 1.0, 1.0, 1.0, 1.0, 1.0, 1.0, 1.0, 1.0, 1.0, 1.0, 1.0, 1.0, 1.0, 1.0, 1.0, 1.0, 1.0, 1.0, 1.0, 1.0, 1.0, 1.0, 1.0, 1.0, 1.0, 1.0, 1.0, 1.0, 1.0, 1.0, 1.0, 1.0, 1.0, 1.0, 1.0, 1.0, 1.0, 1.0, 1.0, 1.0, 1.0, 1.0, 1.0, 1.0, 1.0, 1.0, 1.0, 1.0, 1.0, 1.0, 1.0, 1.0, 1.0, 1.0, 1.0, 1.0, 1.0, 1.0, 1.0, 1.0, 1.0, 1.0, 1.0, 1.0, 1.0, 1.0, 1.0, 1.0, 1.0, 1.0, 1.0, 1.0, 1.0, 1.0, 1.0, 1.0, 1.0, 1.0, 1.0, 1.0, 1.0, 1.0, 1.0, 1.0, 1.0, 1.0, 1.0, 1.0, 1.0, 1.0, 1.0, 1.0, 1.0, 1.0, 1.0, 1.0, 1.0, 1.0, 1.0, 1.0, 1.0, 1.0, 1.0, 1.0, 1.0, 1.0, 1.0, 1.0, 1.0, 1.0, 1.0, 1.0, 1.0, 1.0, 1.0, 1.0, 1.0, 1.0, 1.0, 1.0, 1.0, 1.0, 1.0, 1.0, 1.0, 1.0, 1.0, 1.0, 1.0, 1.0, 1.0, 1.0, 1.0, 1.0, 1.0, 1.0, 1.0, 1.0, 1.0, 1.0, 1.0, 1.0, 1.0, 1.0, 1.0, 1.0, 1.0, 1.0, 1.0, 1.0, 1.0, 1.0, 1.0, 1.0, 1.0, 1.0, 1.0, 1.0, 1.0, 1.0, 1.0, 1.0, 1.0, 1.0, 1.0, 1.0, 1.0, 1.0, 1.0, 1.0, 1.0, 1.0, 1.0, 1.0, 1.0, 1.0, 1.0, 1.0, 1.0, 1.0, 1.0, 1.0, 1.0, 1.0, 1.0, 1.0, 1.0, 1.0, 1.0, 1.0, 1.0, 1.0, 1.0, 1.0, 1.0, 1.0, 1.0, 1.0, 1.0, 1.0, 1.0, 1.0, 1.0, 1.0, 1.0, 1.0, 1.0, 1.0, 1.0, 1.0, 1.0, 1.0, 1.0, 1.0, 1.0, 1.0, 1.0, 1.0, 1.0, 1.0, 1.0, 1.0, 1.0, 1.0, 1.0, 1.0, 1.0, 1.0, 1.0, 1.0, 1.0, 1.0, 1.0, 1.0, 1.0, 1.0, 1.0, 1.0, 1.0, 1.0, 1.0, 1.0, 1.0, 1.0, 1.0, 1.0, 1.0, 1.0, 1.0, 1.0, 1.0, 1.0, 1.0, 1.0, 1.0, 1.0, 1.0, 1.0, 1.0, 1.0, 1.0, 1.0, 1.0, 1.0, 1.0, 1.0, 1.0, 1.0, 1.0, 1.0, 1.0, 1.0, 1.0, 1.0, 1.0, 1.0, 1.0, 1.0, 1.0, 1.0, 1.0, 1.0, 1.0, 1.0, 1.0, 1.0, 1.0, 1.0, 1.0, 1.0, 1.0, 1.0, 1.0, 1.0, 1.0, 1.0, 1.0, 1.0, 1.0, 1.0, 1.0, 1.0, 1.0, 1.0, 1.0, 1.0, 1.0, 1.0, 1.0, 1.0, 1.0, 1.0, 1.0, 1.0, 1.0, 1.0, 1.0, 1.0, 1.0, 1.0, 1.0, 1.0, 1.0, 1.0, 1.0, 1.0, 1.0, 1.0, 1.0, 1.0, 1.0, 1.0, 1.0, 1.0, 1.0, 1.0, 1.0, 1.0, 1.0, 1.0, 1.0, 1.0, 1.0, 1.0, 1.0, 1.0, 1.0, 1.0, 1.0, 1.0, 1.0, 1.0, 1.0, 1.0, 1.0, 1.0, 1.0, 1.0, 1.0, 1.0, 1.0, 1.0, 1.0, 1.0, 1.0, 1.0, 1.0, 1.0, 1.0, 1.0, 1.0, 1.0, 1.0, 1.0, 1.0, 1.0, 1.0, 1.0, 1.0, 1.0, 1.0, 1.0, 1.0, 1.0, 1.0, 1.0, 1.0, 1.0, 1.0, 1.0, 1.0, 1.0, 1.0, 1.0, 1.0, 1.0, 1.0, 1.0, 1.0, 1.0, 1.0, 1.0, 1.0, 1.0, 1.0, 1.0, 1.0, 1.0, 1.0, 1.0, 1.0, 1.0, 1.0, 1.0, 1.0, 1.0, 1.0, 1.0, 1.0, 1.0, 1.0, 1.0, 1.0, 1.0, 1.0, 1.0, 1.0, 1.0, 1.0, 1.0, 1.0, 1.0, 1.0, 1.0, 1.0, 1.0, 1.0, 1.0, 1.0, 1.0, 1.0, 1.0, 1.0, 1.0, 1.0, 1.0, 1.0, 1.0, 1.0, 1.0, 1.0, 1.0, 1.0, 1.0, 1.0, 1.0, 1.0, 1.0, 1.0, 1.0, 1.0, 1.0, 1.0, 1.0, 1.0, 1.0, 1.0, 1.0, 1.0, 1.0, 1.0, 1.0, 1.0, 1.0, 1.0, 1.0, 1.0, 1.0, 1.0, 1.0, 1.0, 1.0, 1.0, 1.0, 1.0, 1.0, 1.0, 1.0, 1.0, 1.0, 1.0, 1.0, 1.0, 1.0, 1.0, 1.0, 1.0, 1.0, 1.0, 1.0, 1.0, 1.0, 1.0, 1.0, 1.0, 1.0, 1.0, 1.0, 1.0, 1.0, 1.0, 1.0, 1.0, 1.0, 1.0, 1.0, 1.0, 1.0, 1.0, 1.0, 1.0, 1.0, 1.0, 1.0, 1.0, 1.0, 1.0, 1.0, 1.0, 1.0, 1.0, 1.0, 1.0, 1.0, 1.0, 1.0, 1.0, 1.0, 1.0, 1.0, 1.0, 1.0, 1.0, 1.0, 1.0, 1.0, 1.0, 1.0, 1.0, 1.0, 1.0, 1.0, 1.0, 1.0, 1.0, 1.0, 1.0, 1.0, 1.0, 1.0, 1.0, 1.0, 1.0, 1.0, 1.0, 1.0, 1.0, 1.0, 1.0, 1.0, 1.0, 1.0, 1.0, 1.0, 1.0, 1.0, 1.0, 1.0, 1.0, 1.0, 1.0, 1.0, 1.0, 1.0, 1.0, 1.0, 1.0, 1.0, 1.0, 1.0, 1.0, 1.0, 1.0, 1.0, 1.0, 1.0, 1.0, 1.0, 1.0, 1.0, 1.0, 1.0, 1.0, 1.0, 1.0, 1.0, 1.0, 1.0, 1.0, 1.0, 1.0, 1.0, 1.0, 1.0, 1.0, 1.0, 1.0, 1.0, 1.0, 1.0, 1.0, 1.0, 1.0, 1.0, 1.0, 1.0, 1.0, 1.0, 1.0, 1.0, 1.0, 1.0, 1.0, 1.0, 1.0, 1.0, 1.0, 1.0, 1.0, 1.0, 1.0, 1.0, 1.0, 1.0, 1.0, 1.0, 1.0, 1.0, 1.0, 1.0, 1.0, 1.0, 1.0, 1.0, 1.0, 1.0, 1.0, 1.0, 1.0, 1.0, 1.0, 1.0, 1.0, 1.0, 1.0, 1.0, 1.0, 1.0, 1.0, 1.0, 1.0, 1.0, 1.0, 1.0, 1.0, 1.0, 1.0, 1.0, 1.0, 1.0, 1.0, 1.0, 1.0, 1.0, 1.0, 1.0, 1.0, 1.0, 1.0, 1.0, 1.0, 1.0, 1.0, 1.0, 1.0, 1.0, 1.0, 1.0, 1.0, 1.0, 1.0, 1.0, 1.0, 1.0, 1.0, 1.0, 1.0, 1.0, 1.0, 1.0, 1.0, 1.0, 1.0, 1.0, 1.0, 1.0, 1.0, 1.0, 1.0, 1.0, 1.0, 1.0, 1.0, 1.0, 1.0, 1.0, 1.0, 1.0, 1.0, 1.0, 1.0, 1.0, 1.0, 1.0, 1.0, 1.0, 1.0, 1.0, 1.0, 1.0, 1.0, 1.0, 1.0, 1.0, 1.0, 1.0, 1.0, 1.0, 1.0, 1.0, 1.0, 1.0, 1.0, 1.0, 1.0, 1.0, 1.0, 1.0, 1.0, 1.0, 1.0, 1.0, 1.0, 1.0, 1.0, 1.0, 1.0, 1.0, 1.0, 1.0, 1.0, 1.0, 1.0, 1.0, 1.0, 1.0, 1.0, 1.0, 1.0, 1.0, 1.0, 1.0, 1.0, 1.0, 1.0, 1.0, 1.0, 1.0, 1.0, 1.0, 1.0, 1.0, 1.0, 1.0, 1.0, 1.0, 1.0, 1.0, 1.0, 1.0, 1.0, 1.0, 1.0, 1.0, 1.0, 1.0, 1.0, 1.0, 1.0, 1.0, 1.0, 1.0, 1.0, 1.0, 1.0, 1.0, 1.0, 1.0, 1.0, 1.0, 1.0, 1.0, 1.0, 1.0, 1.0, 1.0, 1.0, 1.0, 1.0, 1.0, 1.0, 1.0, 1.0, 1.0, 1.0, 1.0, 1.0, 1.0, 1.0, 1.0, 1.0, 1.0, 1.0, 1.0, 1.0, 1.0, 1.0, 1.0, 1.0, 1.0, 1.0, 1.0, 1.0, 1.0, 1.0, 1.0, 1.0, 1.0, 1.0, 1.0, 1.0, 1.0, 1.0, 1.0, 1.0, 1.0, 1.0, 1.0, 1.0, 1.0, 1.0, 1.0, 1.0, 1.0, 1.0, 1.0, 1.0, 1.0, 1.0, 1.0, 1.0, 1.0, 1.0, 1.0, 1.0, 1.0, 1.0, 1.0, 1.0, 1.0, 1.0, 1.0, 1.0, 1.0, 1.0, 1.0, 1.0, 1.0, 1.0, 1.0, 1.0, 1.0, 1.0, 1.0, 1.0, 1.0, 1.0, 1.0, 1.0, 1.0, 1.0, 1.0, 1.0, 1.0, 1.0, 1.0, 1.0, 1.0, 1.0, 1.0, 1.0, 1.0, 1.0, 1.0, 1.0, 1.0, 1.0, 1.0, 1.0, 1.0, 1.0, 1.0, 1.0, 1.0, 1.0, 1.0, 1.0, 1.0, 1.0, 1.0, 1.0, 1.0, 1.0, 1.0, 1.0, 1.0, 1.0, 1.0, 1.0, 1.0, 1.0, 1.0, 1.0, 1.0, 1.0, 1.0, 1.0, 1.0, 1.0, 1.0, 1.0, 1.0, 1.0, 1.0, 1.0, 1.0, 1.0, 1.0, 1.0, 1.0, 1.0, 1.0, 1.0, 1.0, 1.0, 1.0, 1.0, 1.0, 1.0, 1.0, 1.0, 1.0, 1.0, 1.0, 1.0, 1.0, 1.0, 1.0, 1.0, 1.0, 1.0, 1.0, 1.0, 1.0, 1.0, 1.0, 1.0, 1.0, 1.0, 1.0, 1.0, 1.0, 1.0, 1.0, 1.0, 1.0, 1.0, 1.0, 1.0, 1.0, 1.0, 1.0, 1.0, 1.0, 1.0, 1.0, 1.0, 1.0, 1.0, 1.0, 1.0, 1.0, 1.0, 1.0, 1.0, 1.0, 1.0, 1.0, 1.0, 1.0, 1.0, 1.0, 1.0, 1.0, 1.0, 1.0, 1.0, 1.0, 1.0, 1.0, 1.0, 1.0, 1.0, 1.0, 1.0, 1.0, 1.0, 1.0, 1.0, 1.0, 1.0, 1.0, 1.0, 1.0, 1.0, 1.0, 1.0, 1.0, 1.0, 1.0, 1.0, 1.0, 1.0, 1.0, 1.0, 1.0, 1.0, 1.0, 1.0, 1.0, 1.0, 1.0, 1.0, 1.0, 1.0, 1.0, 1.0, 1.0, 1.0, 1.0, 1.0, 1.0, 1.0, 1.0, 1.0, 1.0, 1.0, 1.0, 1.0, 1.0, 1.0, 1.0, 1.0, 1.0, 1.0, 1.0, 1.0, 1.0, 1.0, 1.0, 1.0, 1.0, 1.0, 1.0, 1.0, 1.0, 1.0, 1.0, 1.0, 1.0, 1.0, 1.0, 1.0, 1.0, 1.0, 1.0, 1.0, 1.0, 1.0, 1.0, 1.0, 1.0, 1.0, 1.0, 1.0, 1.0, 1.0, 1.0, 1.0, 1.0, 1.0, 1.0, 1.0, 1.0, 1.0, 1.0, 1.0, 1.0, 1.0, 1.0, 1.0, 1.0, 1.0, 1.0, 1.0, 1.0, 1.0, 1.0, 1.0, 1.0, 1.0, 1.0, 1.0, 1.0, 1.0, 1.0, 1.0, 1.0, 1.0, 1.0, 1.0, 1.0, 1.0, 1.0, 1.0, 1.0, 1.0, 1.0, 1.0, 1.0, 1.0, 1.0, 1.0, 1.0, 1.0, 1.0, 1.0, 1.0, 1.0, 1.0, 1.0, 1.0, 1.0, 1.0, 1.0, 1.0, 1.0, 1.0, 1.0, 1.0, 1.0, 1.0, 1.0, 1.0, 1.0, 1.0, 1.0, 1.0, 1.0, 1.0, 1.0, 1.0, 1.0, 1.0, 1.0, 1.0, 1.0, 1.0, 1.0, 1.0, 1.0, 1.0, 1.0, 1.0, 1.0, 1.0, 1.0, 1.0, 1.0, 1.0, 1.0, 1.0, 1.0, 1.0, 1.0, 1.0, 1.0, 1.0, 1.0, 1.0, 1.0, 1.0, 1.0, 1.0, 1.0, 1.0, 1.0, 1.0, 1.0, 1.0, 1.0, 1.0, 1.0, 1.0, 1.0, 1.0, 1.0, 1.0, 1.0, 1.0, 1.0, 1.0, 1.0, 1.0, 1.0, 1.0, 1.0, 1.0, 1.0, 1.0, 1.0, 1.0, 1.0, 1.0, 1.0, 1.0, 1.0, 1.0, 1.0, 1.0, 1.0, 1.0, 1.0, 1.0, 1.0, 1.0, 1.0, 1.0, 1.0, 1.0, 1.0, 1.0, 1.0, 1.0, 1.0, 1.0, 1.0, 1.0, 1.0, 1.0, 1.0, 1.0, 1.0, 1.0, 1.0, 1.0, 1.0, 1.0, 1.0, 1.0, 1.0, 1.0, 1.0, 1.0, 1.0, 1.0, 1.0, 1.0, 1.0, 1.0, 1.0, 1.0, 1.0, 1.0, 1.0, 1.0, 1.0, 1.0, 1.0, 1.0, 1.0, 1.0, 1.0, 1.0, 1.0, 1.0, 1.0, 1.0, 1.0, 1.0, 1.0, 1.0, 1.0, 1.0, 1.0, 1.0, 1.0, 1.0, 1.0, 1.0, 1.0, 1.0, 1.0, 1.0, 1.0, 1.0, 1.0, 1.0, 1.0, 1.0, 1.0, 1.0, 1.0, 1.0, 1.0, 1.0, 1.0, 1.0, 1.0, 1.0, 1.0, 1.0, 1.0, 1.0, 1.0, 1.0, 1.0, 1.0, 1.0, 1.0, 1.0, 1.0, 1.0, 1.0, 1.0, 1.0, 1.0, 1.0, 1.0, 1.0, 1.0, 1.0, 1.0, 1.0, 1.0, 1.0, 1.0, 1.0, 1.0, 1.0, 1.0, 1.0, 1.0, 1.0, 1.0, 1.0, 1.0, 1.0, 1.0, 1.0, 1.0, 1.0, 1.0, 1.0, 1.0, 1.0, 1.0, 1.0, 1.0, 1.0, 1.0, 1.0, 1.0, 1.0, 1.0, 1.0, 1.0, 1.0, 1.0, 1.0, 1.0, 1.0, 1.0, 1.0, 1.0, 1.0, 1.0, 1.0, 1.0, 1.0, 1.0, 1.0, 1.0, 1.0, 1.0, 1.0, 1.0, 1.0, 1.0, 1.0, 1.0, 1.0, 1.0, 1.0, 1.0, 1.0, 1.0, 1.0, 1.0, 1.0, 1.0, 1.0, 1.0, 1.0, 1.0, 1.0, 1.0, 1.0, 1.0, 1.0, 1.0, 1.0, 1.0, 1.0, 1.0, 1.0, 1.0, 1.0, 1.0, 1.0, 1.0, 1.0, 1.0, 1.0, 1.0, 1.0, 1.0, 1.0, 1.0, 1.0, 1.0, 1.0, 1.0, 1.0, 1.0, 1.0, 1.0, 1.0, 1.0, 1.0, 1.0, 1.0, 1.0, 1.0, 1.0, 1.0, 1.0, 1.0, 1.0, 1.0, 1.0, 1.0, 1.0, 1.0, 1.0, 1.0, 1.0, 1.0, 1.0, 1.0, 1.0, 1.0, 1.0, 1.0, 1.0, 1.0, 1.0, 1.0, 1.0, 1.0, 1.0, 1.0, 1.0, 1.0, 1.0, 1.0, 1.0, 1.0, 1.0, 1.0, 1.0, 1.0, 1.0, 1.0, 1.0, 1.0, 1.0, 1.0, 1.0, 1.0, 1.0, 1.0, 1.0, 1.0, 1.0, 1.0, 1.0, 1.0, 1.0, 1.0, 1.0, 1.0, 1.0, 1.0, 1.0, 1.0, 1.0, 1.0, 1.0, 1.0, 1.0, 1.0, 1.0, 1.0, 1.0, 1.0, 1.0, 1.0, 1.0, 1.0, 1.0, 1.0, 1.0, 1.0, 1.0, 1.0, 1.0, 1.0, 1.0, 1.0, 1.0, 1.0, 1.0, 1.0, 1.0, 1.0, 1.0, 1.0, 1.0, 1.0, 1.0, 1.0, 1.0, 1.0, 1.0, 1.0, 1.0, 1.0, 1.0, 1.0, 1.0, 1.0, 1.0, 1.0, 1.0, 1.0, 1.0, 1.0, 1.0, 1.0, 1.0, 1.0, 1.0, 1.0, 1.0, 1.0, 1.0, 1.0, 1.0, 1.0, 1.0, 1.0, 1.0, 1.0, 1.0, 1.0, 1.0, 1.0, 1.0, 1.0, 1.0, 1.0, 1.0, 1.0, 1.0])
me_barrel.materials.append(mat_material)
me_barrel.materials.append(mat_material_001)
me_barrel.update()
me_barrel_001 = bpy.data.meshes.new('barrel.001')
me_barrel_001.from_pydata([(0.0, 0.275, 0.9), (0.1375, 0.2382, 0.9), (0.2382, 0.1375, 0.9), (0.275, 0.0, 0.9), (0.2382, -0.1375, 0.9), (0.1375, -0.2382, 0.9), (0.0, -0.275, 0.9), (-0.1375, -0.2382, 0.9), (-0.2382, -0.1375, 0.9), (-0.275, 0.0, 0.9), (-0.2382, 0.1375, 0.9), (-0.1375, 0.2382, 0.9), (-1.216e-09, 0.3423, 0.45), (0.1712, 0.2965, 0.45), (0.2965, 0.1712, 0.45), (0.3423, -6.079e-10, 0.45), (0.2965, -0.1712, 0.45), (0.1712, -0.2965, 0.45), (-1.216e-09, -0.3423, 0.45), (-0.1712, -0.2965, 0.45), (-0.2965, -0.1712, 0.45), (-0.3423, -6.079e-10, 0.45), (-0.2965, 0.1712, 0.45), (-0.1712, 0.2965, 0.45), (-3.104e-10, 0.0, 0.9), (0.0, 0.275, 0.0), (0.1375, 0.2382, 0.0), (0.2382, 0.1375, 0.0), (0.275, 0.0, 0.0), (0.2382, -0.1375, 0.0), (0.1375, -0.2382, 0.0), (0.0, -0.275, 0.0), (-0.1375, -0.2382, 0.0), (-0.2382, -0.1375, 0.0), (-0.275, 0.0, 0.0), (-0.2382, 0.1375, 0.0), (-0.1375, 0.2382, 0.0), (-3.104e-10, 0.0, 0.0)], [], [(4, 3, 24), (13, 12, 0, 1), (10, 22, 21, 9), (9, 21, 20, 8), (8, 20, 19, 7), (7, 19, 18, 6), (6, 18, 17, 5), (5, 17, 16, 4), (4, 16, 15, 3), (3, 15, 14, 2), (2, 14, 13, 1), (11, 23, 22, 10), (11, 10, 24), (1, 0, 24), (8, 7, 24), (5, 4, 24), (0, 11, 24), (2, 1, 24), (9, 8, 24), (6, 5, 24), (3, 2, 24), (10, 9, 24), (7, 6, 24), (29, 37, 28), (36, 23, 12, 25), (35, 22, 23, 36), (34, 21, 22, 35), (33, 20, 21, 34), (32, 19, 20, 33), (31, 18, 19, 32), (30, 17, 18, 31), (29, 16, 17, 30), (28, 15, 16, 29), (27, 14, 15, 28), (26, 13, 14, 27), (12, 13, 26, 25), (36, 37, 35), (26, 37, 25), (33, 37, 32), (30, 37, 29), (25, 37, 36), (27, 37, 26), (34, 37, 33), (31, 37, 30), (28, 37, 27), (35, 37, 34), (32, 37, 31), (0, 12, 23, 11)])
_ca = me_barrel_001.color_attributes.new('Attribute', 'BYTE_COLOR', 'CORNER')
_ca.data.foreach_set('color', [1.0, 1.0, 1.0, 1.0, 1.0, 1.0, 1.0, 1.0, 1.0, 1.0, 1.0, 1.0, 1.0, 1.0, 1.0, 1.0, 1.0, 1.0, 1.0, 1.0, 1.0, 1.0, 1.0, 1.0, 1.0, 1.0, 1.0, 1.0, 1.0, 1.0, 1.0, 1.0, 1.0, 1.0, 1.0, 1.0, 1.0, 1.0, 1.0, 1.0, 1.0, 1.0, 1.0, 1.0, 1.0, 1.0, 1.0, 1.0, 1.0, 1.0, 1.0, 1.0, 1.0, 1.0, 1.0, 1.0, 1.0, 1.0, 1.0, 1.0, 1.0, 1.0, 1.0, 1.0, 1.0, 1.0, 1.0, 1.0, 1.0, 1.0, 1.0, 1.0, 1.0, 1.0, 1.0, 1.0, 1.0, 1.0, 1.0, 1.0, 1.0, 1.0, 1.0, 1.0, 1.0, 1.0, 1.0, 1.0, 1.0, 1.0, 1.0, 1.0, 1.0, 1.0, 1.0, 1.0, 1.0, 1.0, 1.0, 1.0, 1.0, 1.0, 1.0, 1.0, 1.0, 1.0, 1.0, 1.0, 1.0, 1.0, 1.0, 1.0, 1.0, 1.0, 1.0, 1.0, 1.0, 1.0, 1.0, 1.0, 1.0, 1.0, 1.0, 1.0, 1.0, 1.0, 1.0, 1.0, 1.0, 1.0, 1.0, 1.0, 1.0, 1.0, 1.0, 1.0, 1.0, 1.0, 1.0, 1.0, 1.0, 1.0, 1.0, 1.0, 1.0, 1.0, 1.0, 1.0, 1.0, 1.0, 1.0, 1.0, 1.0, 1.0, 1.0, 1.0, 1.0, 1.0, 1.0, 1.0, 1.0, 1.0, 1.0, 1.0, 1.0, 1.0, 1.0, 1.0, 1.0, 1.0, 1.0, 1.0, 1.0, 1.0, 1.0, 1.0, 1.0, 1.0, 1.0, 1.0, 1.0, 1.0, 1.0, 1.0, 1.0, 1.0, 1.0, 1.0, 1.0, 1.0, 1.0, 1.0, 1.0, 1.0, 1.0, 1.0, 1.0, 1.0, 1.0, 1.0, 1.0, 1.0, 1.0, 1.0, 1.0, 1.0, 1.0, 1.0, 1.0, 1.0, 1.0, 1.0, 1.0, 1.0, 1.0, 1.0, 1.0, 1.0, 1.0, 1.0, 1.0, 1.0, 1.0, 1.0, 1.0, 1.0, 1.0, 1.0, 1.0, 1.0, 1.0, 1.0, 1.0, 1.0, 1.0, 1.0, 1.0, 1.0, 1.0, 1.0, 1.0, 1.0, 1.0, 1.0, 1.0, 1.0, 1.0, 1.0, 1.0, 1.0, 1.0, 1.0, 1.0, 1.0, 1.0, 1.0, 1.0, 1.0, 1.0, 1.0, 1.0, 1.0, 1.0, 1.0, 1.0, 1.0, 1.0, 1.0, 1.0, 1.0, 1.0, 1.0, 1.0, 1.0, 1.0, 1.0, 1.0, 1.0, 1.0, 1.0, 1.0, 1.0, 1.0, 1.0, 1.0, 1.0, 1.0, 1.0, 1.0, 1.0, 1.0, 1.0, 1.0, 1.0, 1.0, 1.0, 1.0, 1.0, 1.0, 1.0, 1.0, 1.0, 1.0, 1.0, 1.0, 1.0, 1.0, 1.0, 1.0, 1.0, 1.0, 1.0, 1.0, 1.0, 1.0, 1.0, 1.0, 1.0, 1.0, 1.0, 1.0, 1.0, 1.0, 1.0, 1.0, 1.0, 1.0, 1.0, 1.0, 1.0, 1.0, 1.0, 1.0, 1.0, 1.0, 1.0, 1.0, 1.0, 1.0, 1.0, 1.0, 1.0, 1.0, 1.0, 1.0, 1.0, 1.0, 1.0, 1.0, 1.0, 1.0, 1.0, 1.0, 1.0, 1.0, 1.0, 1.0, 1.0, 1.0, 1.0, 1.0, 1.0, 1.0, 1.0, 1.0, 1.0, 1.0, 1.0, 1.0, 1.0, 1.0, 1.0, 1.0, 1.0, 1.0, 1.0, 1.0, 1.0, 1.0, 1.0, 1.0, 1.0, 1.0, 1.0, 1.0, 1.0, 1.0, 1.0, 1.0, 1.0, 1.0, 1.0, 1.0, 1.0, 1.0, 1.0, 1.0, 1.0, 1.0, 1.0, 1.0, 1.0, 1.0, 1.0, 1.0, 1.0, 1.0, 1.0, 1.0, 1.0, 1.0, 1.0, 1.0, 1.0, 1.0, 1.0, 1.0, 1.0, 1.0, 1.0, 1.0, 1.0, 1.0, 1.0, 1.0, 1.0, 1.0, 1.0, 1.0, 1.0, 1.0, 1.0, 1.0, 1.0, 1.0, 1.0, 1.0, 1.0, 1.0, 1.0, 1.0, 1.0, 1.0, 1.0, 1.0, 1.0, 1.0, 1.0, 1.0, 1.0, 1.0, 1.0, 1.0, 1.0, 1.0, 1.0, 1.0, 1.0, 1.0, 1.0, 1.0, 1.0, 1.0, 1.0, 1.0, 1.0, 1.0, 1.0, 1.0, 1.0, 1.0, 1.0, 1.0, 1.0, 1.0, 1.0, 1.0, 1.0, 1.0, 1.0, 1.0, 1.0, 1.0, 1.0, 1.0, 1.0, 1.0, 1.0, 1.0, 1.0, 1.0, 1.0, 1.0, 1.0, 1.0, 1.0, 1.0, 1.0, 1.0, 1.0, 1.0, 1.0, 1.0, 1.0, 1.0, 1.0, 1.0, 1.0, 1.0, 1.0, 1.0, 1.0, 1.0, 1.0, 1.0, 1.0, 1.0, 1.0, 1.0, 1.0, 1.0, 1.0, 1.0, 1.0, 1.0, 1.0, 1.0, 1.0, 1.0, 1.0, 1.0, 1.0, 1.0, 1.0, 1.0, 1.0, 1.0, 1.0, 1.0, 1.0, 1.0, 1.0, 1.0, 1.0, 1.0, 1.0, 1.0, 1.0, 1.0, 1.0, 1.0, 1.0, 1.0, 1.0, 1.0, 1.0, 1.0, 1.0, 1.0, 1.0, 1.0, 1.0, 1.0, 1.0, 1.0, 1.0, 1.0, 1.0, 1.0, 1.0, 1.0, 1.0, 1.0, 1.0, 1.0, 1.0, 1.0, 1.0, 1.0, 1.0, 1.0, 1.0, 1.0, 1.0, 1.0, 1.0, 1.0, 1.0, 1.0, 1.0, 1.0, 1.0, 1.0, 1.0, 1.0, 1.0, 1.0, 1.0, 1.0, 1.0, 1.0, 1.0, 1.0, 1.0, 1.0, 1.0, 1.0, 1.0, 1.0, 1.0, 1.0, 1.0, 1.0, 1.0, 1.0, 1.0, 1.0, 1.0, 1.0, 1.0, 1.0, 1.0, 1.0, 1.0, 1.0, 1.0, 1.0, 1.0, 1.0, 1.0, 1.0, 1.0, 1.0, 1.0, 1.0, 1.0, 1.0, 1.0, 1.0, 1.0, 1.0, 1.0, 1.0, 1.0, 1.0, 1.0, 1.0, 1.0, 1.0, 1.0, 1.0, 1.0, 1.0, 1.0, 1.0, 1.0, 1.0, 1.0, 1.0, 1.0, 1.0, 1.0, 1.0, 1.0, 1.0, 1.0, 1.0, 1.0, 1.0, 1.0, 1.0, 1.0])
me_barrel_001.update()

# ---- objects
ob_light = bpy.data.objects.new('Light', light_light)
ob_camera = bpy.data.objects.new('Camera', cam_camera)
ob_cylinder = bpy.data.objects.new('Cylinder', me_cylinder)
ob_barrel = bpy.data.objects.new('barrel', me_barrel)
ob_barrel_collider = bpy.data.objects.new('barrel collider', me_barrel_001)

# ---- transforms, parenting, visibility, modifiers, constraints
ob_light.location = (4.076, 0.006196, 5.904)
ob_light.rotation_euler = (0.6014, -0.0868, 1.76)
ob_light.lock_rotations_4d = False
ob_light.empty_display_type = 'ARROWS'
ob_light.color = (0.0, 0.0, 0.0, 0.0)
ob_light.lineart.crease_threshold = 0.0
ob_camera.location = (7.359, -6.926, 4.958)
ob_camera.rotation_euler = (1.109, 0.0, 0.8149)
ob_camera.lock_rotations_4d = False
ob_camera.empty_display_type = 'ARROWS'
ob_camera.color = (0.0, 0.0, 0.0, 0.0)
ob_camera.display_type = 'WIRE'
ob_camera.lineart.crease_threshold = 0.0
ob_cylinder.location = (3.104e-09, 2.484e-09, 0.0)
ob_cylinder.hide_render = True
ob_barrel.location = (0.0, 0.0, 0.0)
ob_barrel.hide_render = True
ob_barrel_collider.location = (0.0, 0.0, 0.0)

# ---- collection membership
col_collection.objects.link(ob_light)
col_collection.objects.link(ob_camera)
col_collection.objects.link(ob_cylinder)
col_collection.objects.link(ob_barrel)
col_collection.objects.link(ob_barrel_collider)

# ---- scene / render settings (as saved in the file)
scene.camera = ob_camera
scene.frame_start = 1; scene.frame_end = 250; scene.frame_set(1)
scene.render.engine = 'CYCLES'
scene.cycles.sampling_pattern = 'TABULATED_SOBOL'
scene.eevee.use_gtao = True
scene.view_settings.view_transform = 'Filmic'
bpy.context.view_layer.update()
